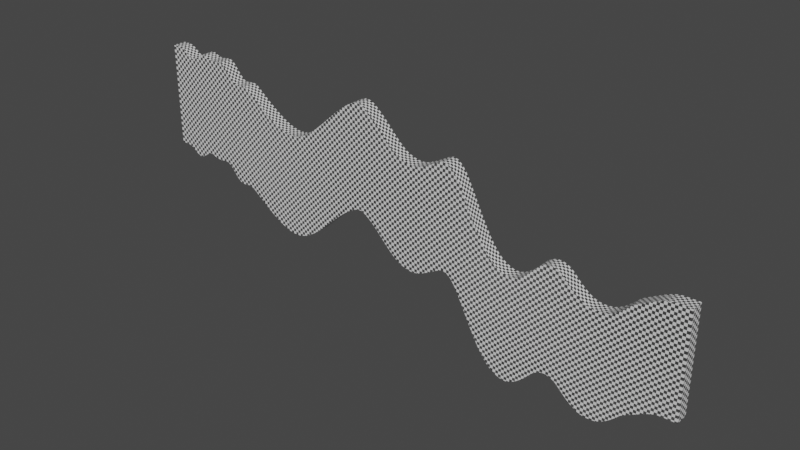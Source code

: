 # Source: stage1.blend  (saved by Blender 3.5.10; exported with 4.5.12 LTS)
import bpy
from mathutils import Matrix  # noqa: F401  (used for matrix-valued properties, if any)

bpy.ops.wm.read_factory_settings(use_empty=True)
scene = bpy.context.scene
scene.name = 'Scene'

# ---- collections
col_collection = bpy.data.collections.new('Collection'); scene.collection.children.link(col_collection)

# ---- materials (node trees are filled in below, after node groups)
mat_wall = bpy.data.materials.new('wall')
mat_wall.surface_render_method = 'BLENDED'
mat_wall.blend_method = 'BLEND'
mat_wall.use_backface_culling = True
mat_wall.use_transparent_shadow = False
mat_ceil = bpy.data.materials.new('ceil')
mat_ceil.surface_render_method = 'BLENDED'
mat_ceil.blend_method = 'BLEND'
mat_ceil.use_backface_culling = True
mat_ceil.use_transparent_shadow = False
mat_floor = bpy.data.materials.new('floor')
mat_floor.surface_render_method = 'BLENDED'
mat_floor.blend_method = 'BLEND'
mat_floor.use_backface_culling = True
mat_floor.use_transparent_shadow = False

# ---- material node trees
mat_wall.use_nodes = True; mat_wall.node_tree.nodes.clear()
_N = mat_wall.node_tree.nodes; _L = mat_wall.node_tree.links
n0 = _N.new('ShaderNodeBsdfPrincipled'); n0.name = 'Principled BSDF'; n0.location = (10, 300)
n0.distribution = 'GGX'
n0.subsurface_method = 'RANDOM_WALK_SKIN'
n0.inputs[3].default_value = 1.45
n0.inputs[27].default_value = (0.0, 0.0, 0.0, 1.0)
n0.inputs[28].default_value = 1.0
n1 = _N.new('ShaderNodeOutputMaterial'); n1.name = 'Material Output'; n1.location = (300, 300)
n2 = _N.new('ShaderNodeUVMap'); n2.name = 'UV Map'; n2.location = (-548, 147)
n2.uv_map = 'UVMap'
n3 = _N.new('ShaderNodeUVMap'); n3.name = 'UV Map.002'; n3.location = (-480, -160)
n3.uv_map = 'UVMap'
n4 = _N.new('ShaderNodeTexChecker'); n4.name = 'Checker Texture'; n4.location = (-280, 280)
n5 = _N.new('ShaderNodeUVMap'); n5.name = 'UV Map.001'; n5.location = (-480, 240)
n5.uv_map = 'UVMap'
n6 = _N.new('ShaderNodeTexChecker'); n6.name = 'Checker Texture.001'; n6.location = (-280, -120)
_L.new(n0.outputs[0], n1.inputs[0])
_L.new(n4.outputs[0], n0.inputs[0])
_L.new(n5.outputs[0], n4.inputs[0])
_L.new(n6.outputs[1], n0.inputs[4])
_L.new(n3.outputs[0], n6.inputs[0])
n1.is_active_output = True
mat_ceil.use_nodes = True; mat_ceil.node_tree.nodes.clear()
_N = mat_ceil.node_tree.nodes; _L = mat_ceil.node_tree.links
n0 = _N.new('ShaderNodeBsdfPrincipled'); n0.name = 'Principled BSDF'; n0.location = (10, 300)
n0.distribution = 'GGX'
n0.subsurface_method = 'RANDOM_WALK_SKIN'
n0.inputs[3].default_value = 1.45
n0.inputs[27].default_value = (0.0, 0.0, 0.0, 1.0)
n0.inputs[28].default_value = 1.0
n1 = _N.new('ShaderNodeOutputMaterial'); n1.name = 'Material Output'; n1.location = (300, 300)
n2 = _N.new('ShaderNodeUVMap'); n2.name = 'UV Map'; n2.location = (-469, 139)
n2.uv_map = 'UVMap'
n3 = _N.new('ShaderNodeTexChecker'); n3.name = 'Checker Texture'; n3.location = (-272, 205)
n4 = _N.new('ShaderNodeTexChecker'); n4.name = 'Checker Texture.001'; n4.location = (-180, -120)
n5 = _N.new('ShaderNodeUVMap'); n5.name = 'UV Map.001'; n5.location = (-380, -160)
n5.uv_map = 'UVMap'
_L.new(n0.outputs[0], n1.inputs[0])
_L.new(n3.outputs[0], n0.inputs[0])
_L.new(n2.outputs[0], n3.inputs[0])
_L.new(n4.outputs[1], n0.inputs[4])
_L.new(n5.outputs[0], n4.inputs[0])
n1.is_active_output = True
mat_floor.use_nodes = True; mat_floor.node_tree.nodes.clear()
_N = mat_floor.node_tree.nodes; _L = mat_floor.node_tree.links
n0 = _N.new('ShaderNodeBsdfPrincipled'); n0.name = 'Principled BSDF'; n0.location = (10, 300)
n0.distribution = 'GGX'
n0.subsurface_method = 'RANDOM_WALK_SKIN'
n0.inputs[3].default_value = 1.45
n0.inputs[27].default_value = (0.0, 0.0, 0.0, 1.0)
n0.inputs[28].default_value = 1.0
n1 = _N.new('ShaderNodeOutputMaterial'); n1.name = 'Material Output'; n1.location = (300, 300)
n2 = _N.new('ShaderNodeUVMap'); n2.name = 'UV Map'; n2.location = (-534, 202)
n2.uv_map = 'UVMap'
n3 = _N.new('ShaderNodeTexChecker'); n3.name = 'Checker Texture'; n3.location = (-344, 202)
n4 = _N.new('ShaderNodeTexChecker'); n4.name = 'Checker Texture.001'; n4.location = (-180, -120)
n5 = _N.new('ShaderNodeUVMap'); n5.name = 'UV Map.001'; n5.location = (-380, -160)
n5.uv_map = 'UVMap'
_L.new(n0.outputs[0], n1.inputs[0])
_L.new(n3.outputs[0], n0.inputs[0])
_L.new(n2.outputs[0], n3.inputs[0])
_L.new(n4.outputs[1], n0.inputs[4])
_L.new(n5.outputs[0], n4.inputs[0])
n1.is_active_output = True

# ---- world
world_world = bpy.data.worlds.new('World'); scene.world = world_world
world_world.use_nodes = True; world_world.node_tree.nodes.clear()
_N = world_world.node_tree.nodes; _L = world_world.node_tree.links
n0 = _N.new('ShaderNodeOutputWorld'); n0.name = 'World Output'; n0.location = (300, 300)
n1 = _N.new('ShaderNodeBackground'); n1.name = 'Background'; n1.location = (10, 300)
n1.inputs[0].default_value = (0.05088, 0.05088, 0.05088, 1.0)
_L.new(n1.outputs[0], n0.inputs[0])
n0.is_active_output = True
world_world.color = (0.05088, 0.05088, 0.05088)
world_world.use_sun_shadow = False
world_world.sun_shadow_jitter_overblur = 0.0

# ---- meshes
me_wallcol = bpy.data.meshes.new('wallCol')
me_wallcol.from_pydata([(0.0, 0.0, 1000.0), (20.0, 0.0, 1000.0), (0.0, 60.0, 1000.0), (20.0, 60.0, 1000.0), (40.0, 0.0, 1000.0), (40.0, 60.0, 1000.0), (60.0, 0.0, 993.7), (60.0, 60.0, 993.7), (80.0, 0.0, 979.9), (80.0, 60.0, 979.9), (100.0, 0.0, 966.2), (100.0, 60.0, 966.2), (120.0, 0.0, 960.0), (120.0, 60.0, 960.0), (140.0, 0.0, 966.2), (140.0, 60.0, 966.2), (160.0, 0.0, 979.4), (160.0, 60.0, 979.4), (180.0, 0.0, 992.1), (180.0, 60.0, 992.1), (200.0, 0.0, 993.4), (200.0, 60.0, 993.4), (220.0, 0.0, 985.1), (220.0, 60.0, 985.1), (240.0, 0.0, 979.3), (240.0, 60.0, 979.3), (260.0, 0.0, 979.9), (260.0, 60.0, 979.9), (280.0, 0.0, 983.1), (280.0, 60.0, 983.1), (300.0, 0.0, 983.3), (300.0, 60.0, 983.3), (320.0, 0.0, 971.9), (320.0, 60.0, 971.9), (340.0, 0.0, 949.5), (340.0, 60.0, 949.5), (360.0, 0.0, 925.0), (360.0, 60.0, 925.0), (380.0, 0.0, 907.8), (380.0, 60.0, 907.8), (400.0, 0.0, 903.3), (400.0, 60.0, 903.3), (420.0, 0.0, 905.9), (420.0, 60.0, 905.9), (440.0, 0.0, 908.0), (440.0, 60.0, 908.0), (460.0, 0.0, 900.5), (460.0, 60.0, 900.5), (480.0, 0.0, 884.7), (480.0, 60.0, 884.7), (500.0, 0.0, 868.8), (500.0, 60.0, 868.8), (520.0, 0.0, 853.2), (520.0, 60.0, 853.2), (540.0, 0.0, 838.3), (540.0, 60.0, 838.3), (560.0, 0.0, 824.0), (560.0, 60.0, 824.0), (580.0, 0.0, 810.3), (580.0, 60.0, 810.3), (600.0, 0.0, 797.5), (600.0, 60.0, 797.5), (620.0, 0.0, 785.9), (620.0, 60.0, 785.9), (640.0, 0.0, 775.8), (640.0, 60.0, 775.8), (660.0, 0.0, 767.4), (660.0, 60.0, 767.4), (680.0, 0.0, 761.1), (680.0, 60.0, 761.1), (700.0, 0.0, 757.1), (700.0, 60.0, 757.1), (720.0, 0.0, 755.7), (720.0, 60.0, 755.7), (740.0, 0.0, 757.4), (740.0, 60.0, 757.4), (760.0, 0.0, 762.3), (760.0, 60.0, 762.3), (780.0, 0.0, 770.2), (780.0, 60.0, 770.2), (800.0, 0.0, 780.5), (800.0, 60.0, 780.5), (820.0, 0.0, 793.1), (820.0, 60.0, 793.1), (840.0, 0.0, 807.5), (840.0, 60.0, 807.5), (860.0, 0.0, 823.4), (860.0, 60.0, 823.4), (880.0, 0.0, 840.4), (880.0, 60.0, 840.4), (900.0, 0.0, 858.2), (900.0, 60.0, 858.2), (920.0, 0.0, 876.4), (920.0, 60.0, 876.4), (940.0, 0.0, 894.6), (940.0, 60.0, 894.6), (960.0, 0.0, 912.5), (960.0, 60.0, 912.5), (980.0, 0.0, 929.7), (980.0, 60.0, 929.7), (1000.0, 0.0, 945.8), (1000.0, 60.0, 945.8), (1020.0, 0.0, 960.5), (1020.0, 60.0, 960.5), (1040.0, 0.0, 973.4), (1040.0, 60.0, 973.4), (1060.0, 0.0, 984.1), (1060.0, 60.0, 984.1), (1080.0, 0.0, 991.3), (1080.0, 60.0, 991.3), (1100.0, 0.0, 990.7), (1100.0, 60.0, 990.7), (1120.0, 0.0, 982.3), (1120.0, 60.0, 982.3), (1140.0, 0.0, 968.0), (1140.0, 60.0, 968.0), (1160.0, 0.0, 951.1), (1160.0, 60.0, 951.1), (1180.0, 0.0, 931.8), (1180.0, 60.0, 931.8), (1200.0, 0.0, 910.9), (1200.0, 60.0, 910.9), (1220.0, 0.0, 889.5), (1220.0, 60.0, 889.5), (1240.0, 0.0, 868.7), (1240.0, 60.0, 868.7), (1260.0, 0.0, 849.5), (1260.0, 60.0, 849.5), (1280.0, 0.0, 832.9), (1280.0, 60.0, 832.9), (1300.0, 0.0, 819.9), (1300.0, 60.0, 819.9), (1320.0, 0.0, 811.5), (1320.0, 60.0, 811.5), (1340.0, 0.0, 805.5), (1340.0, 60.0, 805.5), (1360.0, 0.0, 801.9), (1360.0, 60.0, 801.9), (1380.0, 0.0, 802.9), (1380.0, 60.0, 802.9), (1400.0, 0.0, 807.7), (1400.0, 60.0, 807.7), (1420.0, 0.0, 815.4), (1420.0, 60.0, 815.4), (1440.0, 0.0, 825.2), (1440.0, 60.0, 825.2), (1460.0, 0.0, 836.1), (1460.0, 60.0, 836.1), (1480.0, 0.0, 847.3), (1480.0, 60.0, 847.3), (1500.0, 0.0, 857.9), (1500.0, 60.0, 857.9), (1520.0, 0.0, 864.3), (1520.0, 60.0, 864.3), (1540.0, 0.0, 859.0), (1540.0, 60.0, 859.0), (1560.0, 0.0, 842.8), (1560.0, 60.0, 842.8), (1580.0, 0.0, 816.3), (1580.0, 60.0, 816.3), (1600.0, 0.0, 780.5), (1600.0, 60.0, 780.5), (1620.0, 0.0, 741.2), (1620.0, 60.0, 741.2), (1640.0, 0.0, 701.2), (1640.0, 60.0, 701.2), (1660.0, 0.0, 661.7), (1660.0, 60.0, 661.7), (1680.0, 0.0, 624.1), (1680.0, 60.0, 624.1), (1700.0, 0.0, 589.6), (1700.0, 60.0, 589.6), (1720.0, 0.0, 559.1), (1720.0, 60.0, 559.1), (1740.0, 0.0, 533.5), (1740.0, 60.0, 533.5), (1760.0, 0.0, 513.6), (1760.0, 60.0, 513.6), (1780.0, 0.0, 500.2), (1780.0, 60.0, 500.2), (1800.0, 0.0, 490.4), (1800.0, 60.0, 490.4), (1820.0, 0.0, 484.2), (1820.0, 60.0, 484.2), (1840.0, 0.0, 484.4), (1840.0, 60.0, 484.4), (1860.0, 0.0, 490.1), (1860.0, 60.0, 490.1), (1880.0, 0.0, 500.7), (1880.0, 60.0, 500.7), (1900.0, 0.0, 515.5), (1900.0, 60.0, 515.5), (1920.0, 0.0, 533.7), (1920.0, 60.0, 533.7), (1940.0, 0.0, 554.6), (1940.0, 60.0, 554.6), (1960.0, 0.0, 575.6), (1960.0, 60.0, 575.6), (1980.0, 0.0, 588.8), (1980.0, 60.0, 588.8), (2000.0, 0.0, 594.7), (2000.0, 60.0, 594.7), (2020.0, 0.0, 594.6), (2020.0, 60.0, 594.6), (2040.0, 0.0, 589.0), (2040.0, 60.0, 589.0), (2060.0, 0.0, 577.2), (2060.0, 60.0, 577.2), (2080.0, 0.0, 558.3), (2080.0, 60.0, 558.3), (2100.0, 0.0, 537.9), (2100.0, 60.0, 537.9), (2120.0, 0.0, 519.8), (2120.0, 60.0, 519.8), (2140.0, 0.0, 504.7), (2140.0, 60.0, 504.7), (2160.0, 0.0, 493.2), (2160.0, 60.0, 493.2), (2180.0, 0.0, 485.9), (2180.0, 60.0, 485.9), (2200.0, 0.0, 483.3), (2200.0, 60.0, 483.3), (2220.0, 0.0, 483.3), (2220.0, 60.0, 483.3), (2240.0, 0.0, 485.9), (2240.0, 60.0, 485.9), (2260.0, 0.0, 493.2), (2260.0, 60.0, 493.2), (2280.0, 0.0, 504.7), (2280.0, 60.0, 504.7), (2300.0, 0.0, 519.8), (2300.0, 60.0, 519.8), (2320.0, 0.0, 537.9), (2320.0, 60.0, 537.9), (2340.0, 0.0, 558.3), (2340.0, 60.0, 558.3), (2360.0, 0.0, 570.9), (2360.0, 60.0, 570.9), (2380.0, 0.0, 581.7), (2380.0, 60.0, 581.7), (2400.0, 0.0, 592.9), (2400.0, 60.0, 592.9), (2420.0, 0.0, 603.9), (2420.0, 60.0, 603.9), (2440.0, 0.0, 614.0), (2440.0, 60.0, 614.0), (2460.0, 0.0, 622.4), (2460.0, 60.0, 622.4), (2480.0, 0.0, 627.9), (2480.0, 60.0, 627.9), (2500.0, 0.0, 629.5), (2500.0, 60.0, 629.5), (2520.0, 0.0, 629.5), (2520.0, 60.0, 629.5), (2540.0, 0.0, 629.5), (2540.0, 60.0, 629.5), (2560.0, 0.0, 629.5), (2560.0, 60.0, 629.5), (0.0, 0.0, 535.4), (20.0, 0.0, 535.4), (0.0, 60.0, 535.4), (20.0, 60.0, 535.4), (40.0, 0.0, 535.4), (40.0, 60.0, 535.4), (60.0, 0.0, 529.0), (60.0, 60.0, 529.0), (80.0, 0.0, 515.3), (80.0, 60.0, 515.3), (100.0, 0.0, 501.6), (100.0, 60.0, 501.6), (120.0, 0.0, 495.4), (120.0, 60.0, 495.4), (140.0, 0.0, 501.6), (140.0, 60.0, 501.6), (160.0, 0.0, 514.8), (160.0, 60.0, 514.8), (180.0, 0.0, 527.4), (180.0, 60.0, 527.4), (200.0, 0.0, 528.7), (200.0, 60.0, 528.7), (220.0, 0.0, 520.5), (220.0, 60.0, 520.5), (240.0, 0.0, 514.7), (240.0, 60.0, 514.7), (260.0, 0.0, 515.2), (260.0, 60.0, 515.2), (280.0, 0.0, 518.4), (280.0, 60.0, 518.4), (300.0, 0.0, 518.6), (300.0, 60.0, 518.6), (320.0, 0.0, 507.3), (320.0, 60.0, 507.3), (340.0, 0.0, 484.8), (340.0, 60.0, 484.8), (360.0, 0.0, 460.4), (360.0, 60.0, 460.4), (380.0, 0.0, 443.2), (380.0, 60.0, 443.2), (400.0, 0.0, 438.7), (400.0, 60.0, 438.7), (420.0, 0.0, 441.3), (420.0, 60.0, 441.3), (440.0, 0.0, 443.3), (440.0, 60.0, 443.3), (460.0, 0.0, 435.8), (460.0, 60.0, 435.8), (480.0, 0.0, 420.0), (480.0, 60.0, 420.0), (500.0, 0.0, 404.1), (500.0, 60.0, 404.1), (520.0, 0.0, 388.5), (520.0, 60.0, 388.5), (540.0, 0.0, 373.6), (540.0, 60.0, 373.6), (560.0, 0.0, 359.3), (560.0, 60.0, 359.3), (580.0, 0.0, 345.7), (580.0, 60.0, 345.7), (600.0, 0.0, 332.9), (600.0, 60.0, 332.9), (620.0, 0.0, 321.3), (620.0, 60.0, 321.3), (640.0, 0.0, 311.1), (640.0, 60.0, 311.1), (660.0, 0.0, 302.8), (660.0, 60.0, 302.8), (680.0, 0.0, 296.4), (680.0, 60.0, 296.4), (700.0, 0.0, 292.4), (700.0, 60.0, 292.4), (720.0, 0.0, 291.0), (720.0, 60.0, 291.0), (740.0, 0.0, 292.7), (740.0, 60.0, 292.7), (760.0, 0.0, 297.7), (760.0, 60.0, 297.7), (780.0, 0.0, 305.5), (780.0, 60.0, 305.5), (800.0, 0.0, 315.9), (800.0, 60.0, 315.9), (820.0, 0.0, 328.4), (820.0, 60.0, 328.4), (840.0, 0.0, 342.8), (840.0, 60.0, 342.8), (860.0, 0.0, 358.7), (860.0, 60.0, 358.7), (880.0, 0.0, 375.8), (880.0, 60.0, 375.8), (900.0, 0.0, 393.5), (900.0, 60.0, 393.5), (920.0, 0.0, 411.7), (920.0, 60.0, 411.7), (940.0, 0.0, 430.0), (940.0, 60.0, 430.0), (960.0, 0.0, 447.9), (960.0, 60.0, 447.9), (980.0, 0.0, 465.0), (980.0, 60.0, 465.0), (1000.0, 0.0, 481.2), (1000.0, 60.0, 481.2), (1020.0, 0.0, 495.8), (1020.0, 60.0, 495.8), (1040.0, 0.0, 508.7), (1040.0, 60.0, 508.7), (1060.0, 0.0, 519.4), (1060.0, 60.0, 519.4), (1080.0, 0.0, 526.7), (1080.0, 60.0, 526.7), (1100.0, 0.0, 526.0), (1100.0, 60.0, 526.0), (1120.0, 0.0, 517.6), (1120.0, 60.0, 517.6), (1140.0, 0.0, 503.4), (1140.0, 60.0, 503.4), (1160.0, 0.0, 486.4), (1160.0, 60.0, 486.4), (1180.0, 0.0, 467.1), (1180.0, 60.0, 467.1), (1200.0, 0.0, 446.2), (1200.0, 60.0, 446.2), (1220.0, 0.0, 424.9), (1220.0, 60.0, 424.9), (1240.0, 0.0, 404.1), (1240.0, 60.0, 404.1), (1260.0, 0.0, 384.9), (1260.0, 60.0, 384.9), (1280.0, 0.0, 368.3), (1280.0, 60.0, 368.3), (1300.0, 0.0, 355.3), (1300.0, 60.0, 355.3), (1320.0, 0.0, 346.9), (1320.0, 60.0, 346.9), (1340.0, 0.0, 340.9), (1340.0, 60.0, 340.9), (1360.0, 0.0, 337.2), (1360.0, 60.0, 337.2), (1380.0, 0.0, 338.3), (1380.0, 60.0, 338.3), (1400.0, 0.0, 343.1), (1400.0, 60.0, 343.1), (1420.0, 0.0, 350.8), (1420.0, 60.0, 350.8), (1440.0, 0.0, 360.6), (1440.0, 60.0, 360.6), (1460.0, 0.0, 371.5), (1460.0, 60.0, 371.5), (1480.0, 0.0, 382.7), (1480.0, 60.0, 382.7), (1500.0, 0.0, 393.2), (1500.0, 60.0, 393.2), (1520.0, 0.0, 399.6), (1520.0, 60.0, 399.6), (1540.0, 0.0, 394.4), (1540.0, 60.0, 394.4), (1560.0, 0.0, 378.1), (1560.0, 60.0, 378.1), (1580.0, 0.0, 351.6), (1580.0, 60.0, 351.6), (1600.0, 0.0, 315.8), (1600.0, 60.0, 315.8), (1620.0, 0.0, 276.6), (1620.0, 60.0, 276.6), (1640.0, 0.0, 236.5), (1640.0, 60.0, 236.5), (1660.0, 0.0, 197.0), (1660.0, 60.0, 197.0), (1680.0, 0.0, 159.5), (1680.0, 60.0, 159.5), (1700.0, 0.0, 124.9), (1700.0, 60.0, 124.9), (1720.0, 0.0, 94.43), (1720.0, 60.0, 94.43), (1740.0, 0.0, 68.84), (1740.0, 60.0, 68.84), (1760.0, 0.0, 48.94), (1760.0, 60.0, 48.94), (1780.0, 0.0, 35.55), (1780.0, 60.0, 35.55), (1800.0, 0.0, 25.77), (1800.0, 60.0, 25.77), (1820.0, 0.0, 19.58), (1820.0, 60.0, 19.58), (1840.0, 0.0, 19.76), (1840.0, 60.0, 19.76), (1860.0, 0.0, 25.49), (1860.0, 60.0, 25.49), (1880.0, 0.0, 36.08), (1880.0, 60.0, 36.08), (1900.0, 0.0, 50.85), (1900.0, 60.0, 50.85), (1920.0, 0.0, 69.07), (1920.0, 60.0, 69.07), (1940.0, 0.0, 89.93), (1940.0, 60.0, 89.93), (1960.0, 0.0, 110.9), (1960.0, 60.0, 110.9), (1980.0, 0.0, 124.2), (1980.0, 60.0, 124.2), (2000.0, 0.0, 130.0), (2000.0, 60.0, 130.0), (2020.0, 0.0, 130.0), (2020.0, 60.0, 130.0), (2040.0, 0.0, 124.4), (2040.0, 60.0, 124.4), (2060.0, 0.0, 112.6), (2060.0, 60.0, 112.6), (2080.0, 0.0, 93.67), (2080.0, 60.0, 93.67), (2100.0, 0.0, 73.23), (2100.0, 60.0, 73.23), (2120.0, 0.0, 55.14), (2120.0, 60.0, 55.14), (2140.0, 0.0, 40.05), (2140.0, 60.0, 40.05), (2160.0, 0.0, 28.55), (2160.0, 60.0, 28.55), (2180.0, 0.0, 21.22), (2180.0, 60.0, 21.22), (2200.0, 0.0, 18.64), (2200.0, 60.0, 18.64), (2220.0, 0.0, 18.64), (2220.0, 60.0, 18.64), (2240.0, 0.0, 21.22), (2240.0, 60.0, 21.22), (2260.0, 0.0, 28.55), (2260.0, 60.0, 28.55), (2280.0, 0.0, 40.05), (2280.0, 60.0, 40.05), (2300.0, 0.0, 55.14), (2300.0, 60.0, 55.14), (2320.0, 0.0, 73.23), (2320.0, 60.0, 73.23), (2340.0, 0.0, 93.67), (2340.0, 60.0, 93.67), (2360.0, 0.0, 106.2), (2360.0, 60.0, 106.2), (2380.0, 0.0, 117.0), (2380.0, 60.0, 117.0), (2400.0, 0.0, 128.3), (2400.0, 60.0, 128.3), (2420.0, 0.0, 139.3), (2420.0, 60.0, 139.3), (2440.0, 0.0, 149.4), (2440.0, 60.0, 149.4), (2460.0, 0.0, 157.8), (2460.0, 60.0, 157.8), (2480.0, 0.0, 163.3), (2480.0, 60.0, 163.3), (2500.0, 0.0, 164.8), (2500.0, 60.0, 164.8), (2520.0, 0.0, 164.8), (2520.0, 60.0, 164.8), (2540.0, 0.0, 164.8), (2540.0, 60.0, 164.8), (2560.0, 0.0, 164.8), (2560.0, 60.0, 164.8)], [], [(158, 160, 418, 416), (21, 19, 277, 279), (228, 230, 488, 486), (91, 89, 347, 349), (20, 22, 280, 278), (161, 159, 417, 419), (90, 92, 350, 348), (231, 229, 487, 489), (160, 162, 420, 418), (23, 21, 279, 281), (230, 232, 490, 488), (93, 91, 349, 351), (22, 24, 282, 280), (163, 161, 419, 421), (92, 94, 352, 350), (233, 231, 489, 491), (162, 164, 422, 420), (25, 23, 281, 283), (232, 234, 492, 490), (95, 93, 351, 353), (24, 26, 284, 282), (165, 163, 421, 423), (94, 96, 354, 352), (235, 233, 491, 493), (164, 166, 424, 422), (27, 25, 283, 285), (234, 236, 494, 492), (97, 95, 353, 355), (26, 28, 286, 284), (167, 165, 423, 425), (96, 98, 356, 354), (237, 235, 493, 495), (166, 168, 426, 424), (29, 27, 285, 287), (236, 238, 496, 494), (99, 97, 355, 357), (28, 30, 288, 286), (169, 167, 425, 427), (98, 100, 358, 356), (239, 237, 495, 497), (168, 170, 428, 426), (31, 29, 287, 289), (238, 240, 498, 496), (101, 99, 357, 359), (30, 32, 290, 288), (171, 169, 427, 429), (100, 102, 360, 358), (241, 239, 497, 499), (170, 172, 430, 428), (33, 31, 289, 291), (240, 242, 500, 498), (103, 101, 359, 361), (32, 34, 292, 290), (173, 171, 429, 431), (102, 104, 362, 360), (243, 241, 499, 501), (172, 174, 432, 430), (35, 33, 291, 293), (242, 244, 502, 500), (105, 103, 361, 363), (34, 36, 294, 292), (175, 173, 431, 433), (104, 106, 364, 362), (245, 243, 501, 503), (174, 176, 434, 432), (37, 35, 293, 295), (244, 246, 504, 502), (107, 105, 363, 365), (36, 38, 296, 294), (177, 175, 433, 435), (106, 108, 366, 364), (247, 245, 503, 505), (176, 178, 436, 434), (39, 37, 295, 297), (246, 248, 506, 504), (109, 107, 365, 367), (38, 40, 298, 296), (179, 177, 435, 437), (108, 110, 368, 366), (249, 247, 505, 507), (178, 180, 438, 436), (41, 39, 297, 299), (248, 250, 508, 506), (111, 109, 367, 369), (40, 42, 300, 298), (181, 179, 437, 439), (110, 112, 370, 368), (251, 249, 507, 509), (180, 182, 440, 438), (43, 41, 299, 301), (250, 252, 510, 508), (113, 111, 369, 371), (42, 44, 302, 300), (183, 181, 439, 441), (112, 114, 372, 370), (253, 251, 509, 511), (182, 184, 442, 440), (45, 43, 301, 303), (252, 254, 512, 510), (115, 113, 371, 373), (44, 46, 304, 302), (185, 183, 441, 443), (114, 116, 374, 372), (255, 253, 511, 513), (184, 186, 444, 442), (47, 45, 303, 305), (254, 256, 514, 512), (117, 115, 373, 375), (46, 48, 306, 304), (256, 257, 515, 514), (187, 185, 443, 445), (116, 118, 376, 374), (257, 255, 513, 515), (186, 188, 446, 444), (49, 47, 305, 307), (119, 117, 375, 377), (48, 50, 308, 306), (189, 187, 445, 447), (118, 120, 378, 376), (188, 190, 448, 446), (51, 49, 307, 309), (121, 119, 377, 379), (50, 52, 310, 308), (191, 189, 447, 449), (120, 122, 380, 378), (190, 192, 450, 448), (53, 51, 309, 311), (123, 121, 379, 381), (52, 54, 312, 310), (193, 191, 449, 451), (122, 124, 382, 380), (192, 194, 452, 450), (55, 53, 311, 313), (125, 123, 381, 383), (54, 56, 314, 312), (195, 193, 451, 453), (124, 126, 384, 382), (194, 196, 454, 452), (57, 55, 313, 315), (127, 125, 383, 385), (56, 58, 316, 314), (197, 195, 453, 455), (126, 128, 386, 384), (196, 198, 456, 454), (59, 57, 315, 317), (129, 127, 385, 387), (58, 60, 318, 316), (199, 197, 455, 457), (128, 130, 388, 386), (198, 200, 458, 456), (61, 59, 317, 319), (131, 129, 387, 389), (60, 62, 320, 318), (201, 199, 457, 459), (130, 132, 390, 388), (200, 202, 460, 458), (63, 61, 319, 321), (133, 131, 389, 391), (62, 64, 322, 320), (203, 201, 459, 461), (132, 134, 392, 390), (202, 204, 462, 460), (65, 63, 321, 323), (135, 133, 391, 393), (64, 66, 324, 322), (205, 203, 461, 463), (134, 136, 394, 392), (204, 206, 464, 462), (67, 65, 323, 325), (137, 135, 393, 395), (66, 68, 326, 324), (207, 205, 463, 465), (136, 138, 396, 394), (206, 208, 466, 464), (69, 67, 325, 327), (139, 137, 395, 397), (68, 70, 328, 326), (209, 207, 465, 467), (138, 140, 398, 396), (2, 0, 258, 260), (208, 210, 468, 466), (71, 69, 327, 329), (0, 1, 259, 258), (141, 139, 397, 399), (70, 72, 330, 328), (211, 209, 467, 469), (140, 142, 400, 398), (3, 2, 260, 261), (210, 212, 470, 468), (73, 71, 329, 331), (1, 4, 262, 259), (143, 141, 399, 401), (72, 74, 332, 330), (213, 211, 469, 471), (142, 144, 402, 400), (5, 3, 261, 263), (212, 214, 472, 470), (75, 73, 331, 333), (4, 6, 264, 262), (145, 143, 401, 403), (74, 76, 334, 332), (215, 213, 471, 473), (144, 146, 404, 402), (7, 5, 263, 265), (214, 216, 474, 472), (77, 75, 333, 335), (6, 8, 266, 264), (147, 145, 403, 405), (76, 78, 336, 334), (217, 215, 473, 475), (146, 148, 406, 404), (9, 7, 265, 267), (216, 218, 476, 474), (79, 77, 335, 337), (8, 10, 268, 266), (149, 147, 405, 407), (78, 80, 338, 336), (219, 217, 475, 477), (148, 150, 408, 406), (11, 9, 267, 269), (218, 220, 478, 476), (81, 79, 337, 339), (10, 12, 270, 268), (151, 149, 407, 409), (80, 82, 340, 338), (221, 219, 477, 479), (150, 152, 410, 408), (13, 11, 269, 271), (220, 222, 480, 478), (83, 81, 339, 341), (12, 14, 272, 270), (153, 151, 409, 411), (82, 84, 342, 340), (223, 221, 479, 481), (152, 154, 412, 410), (15, 13, 271, 273), (222, 224, 482, 480), (85, 83, 341, 343), (14, 16, 274, 272), (155, 153, 411, 413), (84, 86, 344, 342), (225, 223, 481, 483), (154, 156, 414, 412), (17, 15, 273, 275), (224, 226, 484, 482), (87, 85, 343, 345), (16, 18, 276, 274), (157, 155, 413, 415), (86, 88, 346, 344), (227, 225, 483, 485), (156, 158, 416, 414), (19, 17, 275, 277), (226, 228, 486, 484), (89, 87, 345, 347), (18, 20, 278, 276), (159, 157, 415, 417), (88, 90, 348, 346), (229, 227, 485, 487)])
_uv = me_wallcol.uv_layers.new(name='UVMap')
_uv.uv.foreach_set('vector', [5.022, 5.127, 5.324, 4.587, 5.324, -2.417, 5.022, -1.877, -15.78, 7.797, -16.08, 7.777, -16.08, 0.7731, -15.78, 0.7928, 15.57, 0.4302, 15.88, 0.6577, 15.88, -6.346, 15.57, -6.574, -5.228, 5.759, -5.53, 5.491, -5.53, -1.513, -5.228, -1.245, -15.78, 7.797, -15.48, 7.672, -15.48, 0.6679, -15.78, 0.7928, 5.324, 4.587, 5.022, 5.127, 5.022, -1.877, 5.324, -2.417, -5.228, 5.759, -4.927, 6.033, -4.927, -0.9709, -5.228, -1.245, 15.88, 0.6577, 15.57, 0.4302, 15.57, -6.574, 15.88, -6.346, 5.324, 4.587, 5.625, 3.996, 5.625, -3.008, 5.324, -2.417, -15.48, 7.672, -15.78, 7.797, -15.78, 0.7928, -15.48, 0.6679, 15.88, 0.6577, 16.18, 0.9304, 16.18, -6.074, 15.88, -6.346, -4.927, 6.033, -5.228, 5.759, -5.228, -1.245, -4.927, -0.9709, -15.48, 7.672, -15.18, 7.585, -15.18, 0.5809, -15.48, 0.6679, 5.625, 3.996, 5.324, 4.587, 5.324, -2.417, 5.625, -3.008, -4.927, 6.033, -4.625, 6.308, -4.625, -0.6961, -4.927, -0.9709, 16.18, 0.9304, 15.88, 0.6577, 15.88, -6.346, 16.18, -6.074, 5.625, 3.996, 5.927, 3.392, 5.927, -3.612, 5.625, -3.008, -15.18, 7.585, -15.48, 7.672, -15.48, 0.6679, -15.18, 0.5809, 16.18, 0.9304, 16.48, 1.239, 16.48, -5.765, 16.18, -6.074, -4.625, 6.308, -4.927, 6.033, -4.927, -0.9709, -4.625, -0.6961, -15.18, 7.585, -14.88, 7.593, -14.88, 0.5893, -15.18, 0.5809, 5.927, 3.392, 5.625, 3.996, 5.625, -3.008, 5.927, -3.612, -4.625, 6.308, -4.324, 6.578, -4.324, -0.4264, -4.625, -0.6961, 16.48, 1.239, 16.18, 0.9304, 16.18, -6.074, 16.48, -5.765, 5.927, 3.392, 6.228, 2.797, 6.228, -4.207, 5.927, -3.612, -14.88, 7.593, -15.18, 7.585, -15.18, 0.5809, -14.88, 0.5893, 16.48, 1.239, 16.78, 1.428, 16.78, -5.576, 16.48, -5.765, -4.324, 6.578, -4.625, 6.308, -4.625, -0.6961, -4.324, -0.4264, -14.88, 7.593, -14.57, 7.641, -14.57, 0.6373, -14.88, 0.5893, 6.228, 2.797, 5.927, 3.392, 5.927, -3.612, 6.228, -4.207, -4.324, 6.578, -4.022, 6.837, -4.022, -0.1674, -4.324, -0.4264, 16.78, 1.428, 16.48, 1.239, 16.48, -5.765, 16.78, -5.576, 6.228, 2.797, 6.53, 2.23, 6.53, -4.774, 6.228, -4.207, -14.57, 7.641, -14.88, 7.593, -14.88, 0.5893, -14.57, 0.6373, 16.78, 1.428, 17.08, 1.591, 17.08, -5.413, 16.78, -5.576, -4.022, 6.837, -4.324, 6.578, -4.324, -0.4264, -4.022, -0.1674, -14.57, 7.641, -14.27, 7.644, -14.27, 0.6402, -14.57, 0.6373, 6.53, 2.23, 6.228, 2.797, 6.228, -4.207, 6.53, -4.774, -4.022, 6.837, -3.721, 7.08, -3.721, 0.07551, -4.022, -0.1674, 17.08, 1.591, 16.78, 1.428, 16.78, -5.576, 17.08, -5.413, 6.53, 2.23, 6.831, 1.71, 6.831, -5.294, 6.53, -4.774, -14.27, 7.644, -14.57, 7.641, -14.57, 0.6373, -14.27, 0.6402, 17.08, 1.591, 17.38, 1.76, 17.38, -5.244, 17.08, -5.413, -3.721, 7.08, -4.022, 6.837, -4.022, -0.1674, -3.721, 0.07551, -14.27, 7.644, -13.97, 7.474, -13.97, 0.4695, -14.27, 0.6402, 6.831, 1.71, 6.53, 2.23, 6.53, -4.774, 6.831, -5.294, -3.721, 7.08, -3.419, 7.301, -3.419, 0.2967, -3.721, 0.07551, 17.38, 1.76, 17.08, 1.591, 17.08, -5.413, 17.38, -5.244, 6.831, 1.71, 7.133, 1.25, 7.133, -5.754, 6.831, -5.294, -13.97, 7.474, -14.27, 7.644, -14.27, 0.6402, -13.97, 0.4695, 17.38, 1.76, 17.68, 1.926, 17.68, -5.078, 17.38, -5.244, -3.419, 7.301, -3.721, 7.08, -3.721, 0.07551, -3.419, 0.2967, -13.97, 7.474, -13.67, 7.135, -13.67, 0.1305, -13.97, 0.4695, 7.133, 1.25, 6.831, 1.71, 6.831, -5.294, 7.133, -5.754, -3.419, 7.301, -3.118, 7.495, -3.118, 0.4908, -3.419, 0.2967, 17.68, 1.926, 17.38, 1.76, 17.38, -5.244, 17.68, -5.078, 7.133, 1.25, 7.434, 0.8642, 7.434, -6.14, 7.133, -5.754, -13.67, 7.135, -13.97, 7.474, -13.97, 0.4695, -13.67, 0.1305, 17.68, 1.926, 17.99, 2.078, 17.99, -4.926, 17.68, -5.078, -3.118, 7.495, -3.419, 7.301, -3.419, 0.2967, -3.118, 0.4908, -13.67, 7.135, -13.37, 6.766, -13.37, -0.238, -13.67, 0.1305, 7.434, 0.8642, 7.133, 1.25, 7.133, -5.754, 7.434, -6.14, -3.118, 7.495, -2.816, 7.656, -2.816, 0.6525, -3.118, 0.4908, 17.99, 2.078, 17.68, 1.926, 17.68, -5.078, 17.99, -4.926, 7.434, 0.8642, 7.735, 0.5643, 7.735, -6.44, 7.434, -6.14, -13.37, 6.766, -13.67, 7.135, -13.67, 0.1305, -13.37, -0.238, 17.99, 2.078, 18.29, 2.205, 18.29, -4.799, 17.99, -4.926, -2.816, 7.656, -3.118, 7.495, -3.118, 0.4908, -2.816, 0.6525, -13.37, 6.766, -13.07, 6.507, -13.07, -0.4966, -13.37, -0.238, 7.735, 0.5643, 7.434, 0.8642, 7.434, -6.14, 7.735, -6.44, -2.816, 7.656, -2.515, 7.766, -2.515, 0.7617, -2.816, 0.6525, 18.29, 2.205, 17.99, 2.078, 17.99, -4.926, 18.29, -4.799, 7.735, 0.5643, 8.037, 0.3624, 8.037, -6.642, 7.735, -6.44, -13.07, 6.507, -13.37, 6.766, -13.37, -0.238, -13.07, -0.4966, 18.29, 2.205, 18.59, 2.288, 18.59, -4.716, 18.29, -4.799, -2.515, 7.766, -2.816, 7.656, -2.816, 0.6525, -2.515, 0.7617, -13.07, 6.507, -12.77, 6.439, -12.77, -0.5651, -13.07, -0.4966, 8.037, 0.3624, 7.735, 0.5643, 7.735, -6.44, 8.037, -6.642, -2.515, 7.766, -2.213, 7.756, -2.213, 0.7518, -2.515, 0.7617, 18.59, 2.288, 18.29, 2.205, 18.29, -4.799, 18.59, -4.716, 8.037, 0.3624, 8.338, 0.2149, 8.338, -6.789, 8.037, -6.642, -12.77, 6.439, -13.07, 6.507, -13.07, -0.4966, -12.77, -0.5651, 18.59, 2.288, 18.89, 2.311, 18.89, -4.693, 18.59, -4.716, -2.213, 7.756, -2.515, 7.766, -2.515, 0.7617, -2.213, 0.7518, -12.77, 6.439, -12.46, 6.479, -12.46, -0.5253, -12.77, -0.5651, 8.338, 0.2149, 8.037, 0.3624, 8.037, -6.642, 8.338, -6.789, -2.213, 7.756, -1.912, 7.629, -1.912, 0.6251, -2.213, 0.7518, 18.89, 2.311, 18.59, 2.288, 18.59, -4.716, 18.89, -4.693, 8.338, 0.2149, 8.64, 0.1216, 8.64, -6.882, 8.338, -6.789, -12.46, 6.479, -12.77, 6.439, -12.77, -0.5651, -12.46, -0.5253, 18.89, 2.311, 19.19, 2.311, 19.19, -4.693, 18.89, -4.693, -1.912, 7.629, -2.213, 7.756, -2.213, 0.7518, -1.912, 0.6251, -12.46, 6.479, -12.16, 6.509, -12.16, -0.4948, -12.46, -0.5253, 8.64, 0.1216, 8.338, 0.2149, 8.338, -6.789, 8.64, -6.882, -1.912, 7.629, -1.61, 7.415, -1.61, 0.4107, -1.912, 0.6251, 19.19, 2.311, 18.89, 2.311, 18.89, -4.693, 19.19, -4.693, 8.64, 0.1216, 8.941, 0.1244, 8.941, -6.88, 8.64, -6.882, -12.16, 6.509, -12.46, 6.479, -12.46, -0.5253, -12.16, -0.4948, 19.19, 2.311, 19.49, 2.311, 19.49, -4.693, 19.19, -4.693, -1.61, 7.415, -1.912, 7.629, -1.912, 0.6251, -1.61, 0.4107, -12.16, 6.509, -11.86, 6.396, -11.86, -0.6077, -12.16, -0.4948, 8.941, 0.1244, 8.64, 0.1216, 8.64, -6.882, 8.941, -6.88, -1.61, 7.415, -1.309, 7.159, -1.309, 0.1551, -1.61, 0.4107, 19.49, 2.311, 19.19, 2.311, 19.19, -4.693, 19.49, -4.693, 8.941, 0.1244, 9.243, 0.2108, 9.243, -6.793, 8.941, -6.88, -11.86, 6.396, -12.16, 6.509, -12.16, -0.4948, -11.86, -0.6077, 19.49, 2.311, 19.79, 2.311, 19.79, -4.693, 19.49, -4.693, -1.309, 7.159, -1.61, 7.415, -1.61, 0.4107, -1.309, 0.1551, -11.86, 6.396, -11.56, 6.158, -11.56, -0.8463, -11.86, -0.6077, 0.04778, 2.311, 0.9522, 2.311, 0.9522, -4.693, 0.04778, -4.693, 9.243, 0.2108, 8.941, 0.1244, 8.941, -6.88, 9.243, -6.793, -1.309, 7.159, -1.007, 6.868, -1.007, -0.1362, -1.309, 0.1551, 19.79, 2.311, 19.49, 2.311, 19.49, -4.693, 19.79, -4.693, 9.243, 0.2108, 9.544, 0.3704, 9.544, -6.634, 9.243, -6.793, -11.56, 6.158, -11.86, 6.396, -11.86, -0.6077, -11.56, -0.8463, -1.007, 6.868, -1.309, 7.159, -1.309, 0.1551, -1.007, -0.1362, -11.56, 6.158, -11.26, 5.918, -11.26, -1.086, -11.56, -0.8463, 9.544, 0.3704, 9.243, 0.2108, 9.243, -6.793, 9.544, -6.634, -1.007, 6.868, -0.7059, 6.553, -0.7059, -0.4508, -1.007, -0.1362, 9.544, 0.3704, 9.846, 0.593, 9.846, -6.411, 9.544, -6.634, -11.26, 5.918, -11.56, 6.158, -11.56, -0.8463, -11.26, -1.086, -0.7059, 6.553, -1.007, 6.868, -1.007, -0.1362, -0.7059, -0.4508, -11.26, 5.918, -10.96, 5.684, -10.96, -1.321, -11.26, -1.086, 9.846, 0.593, 9.544, 0.3704, 9.544, -6.634, 9.846, -6.411, -0.7059, 6.553, -0.4044, 6.231, -0.4044, -0.7729, -0.7059, -0.4508, 9.846, 0.593, 10.15, 0.8678, 10.15, -6.136, 9.846, -6.411, -10.96, 5.684, -11.26, 5.918, -11.26, -1.086, -10.96, -1.321, -0.4044, 6.231, -0.7059, 6.553, -0.7059, -0.4508, -0.4044, -0.7729, -10.96, 5.684, -10.65, 5.458, -10.65, -1.546, -10.96, -1.321, 10.15, 0.8678, 9.846, 0.593, 9.846, -6.411, 10.15, -6.136, -0.4044, 6.231, -0.103, 5.917, -0.103, -1.087, -0.4044, -0.7729, 10.15, 0.8678, 10.45, 1.182, 10.45, -5.822, 10.15, -6.136, -10.65, 5.458, -10.96, 5.684, -10.96, -1.321, -10.65, -1.546, -0.103, 5.917, -0.4044, 6.231, -0.4044, -0.7729, -0.103, -1.087, -10.65, 5.458, -10.35, 5.243, -10.35, -1.761, -10.65, -1.546, 10.45, 1.182, 10.15, 0.8678, 10.15, -6.136, 10.45, -5.822, -0.103, 5.917, 0.1985, 5.628, 0.1985, -1.376, -0.103, -1.087, 10.45, 1.182, 10.75, 1.499, 10.75, -5.505, 10.45, -5.822, -10.35, 5.243, -10.65, 5.458, -10.65, -1.546, -10.35, -1.761, 0.1985, 5.628, -0.103, 5.917, -0.103, -1.087, 0.1985, -1.376, -10.35, 5.243, -10.05, 5.037, -10.05, -1.967, -10.35, -1.761, 10.75, 1.499, 10.45, 1.182, 10.45, -5.822, 10.75, -5.505, 0.1985, 5.628, 0.5, 5.378, 0.5, -1.626, 0.1985, -1.376, 10.75, 1.499, 11.05, 1.698, 11.05, -5.306, 10.75, -5.505, -10.05, 5.037, -10.35, 5.243, -10.35, -1.761, -10.05, -1.967, 0.5, 5.378, 0.1985, 5.628, 0.1985, -1.376, 0.5, -1.626, -10.05, 5.037, -9.75, 4.844, -9.75, -2.16, -10.05, -1.967, 11.05, 1.698, 10.75, 1.499, 10.75, -5.505, 11.05, -5.306, 0.5, 5.378, 0.8015, 5.182, 0.8015, -1.822, 0.5, -1.626, 11.05, 1.698, 11.35, 1.787, 11.35, -5.217, 11.05, -5.306, -9.75, 4.844, -10.05, 5.037, -10.05, -1.967, -9.75, -2.16, 0.8015, 5.182, 0.5, 5.378, 0.5, -1.626, 0.8015, -1.822, -9.75, 4.844, -9.449, 4.669, -9.449, -2.335, -9.75, -2.16, 11.35, 1.787, 11.05, 1.698, 11.05, -5.306, 11.35, -5.217, 0.8015, 5.182, 1.103, 5.056, 1.103, -1.948, 0.8015, -1.822, 11.35, 1.787, 11.65, 1.786, 11.65, -5.218, 11.35, -5.217, -9.449, 4.669, -9.75, 4.844, -9.75, -2.16, -9.449, -2.335, 1.103, 5.056, 0.8015, 5.182, 0.8015, -1.822, 1.103, -1.948, -9.449, 4.669, -9.147, 4.517, -9.147, -2.487, -9.449, -2.335, 11.65, 1.786, 11.35, 1.787, 11.35, -5.217, 11.65, -5.218, 1.103, 5.056, 1.404, 4.965, 1.404, -2.039, 1.103, -1.948, 11.65, 1.786, 11.96, 1.701, 11.96, -5.303, 11.65, -5.218, -9.147, 4.517, -9.449, 4.669, -9.449, -2.335, -9.147, -2.487, 1.404, 4.965, 1.103, 5.056, 1.103, -1.948, 1.404, -2.039, -9.147, 4.517, -8.846, 4.39, -8.846, -2.614, -9.147, -2.487, 11.96, 1.701, 11.65, 1.786, 11.65, -5.218, 11.96, -5.303, 1.404, 4.965, 1.706, 4.91, 1.706, -2.094, 1.404, -2.039, 11.96, 1.701, 12.26, 1.523, 12.26, -5.481, 11.96, -5.303, -8.846, 4.39, -9.147, 4.517, -9.147, -2.487, -8.846, -2.614, 1.706, 4.91, 1.404, 4.965, 1.404, -2.039, 1.706, -2.094, -8.846, 4.39, -8.544, 4.295, -8.544, -2.709, -8.846, -2.614, 12.26, 1.523, 11.96, 1.701, 11.96, -5.303, 12.26, -5.481, 1.706, 4.91, 2.007, 4.925, 2.007, -2.079, 1.706, -2.094, 12.26, 1.523, 12.56, 1.239, 12.56, -5.765, 12.26, -5.481, -8.544, 4.295, -8.846, 4.39, -8.846, -2.614, -8.544, -2.709, 2.007, 4.925, 1.706, 4.91, 1.706, -2.094, 2.007, -2.079, -8.544, 4.295, -8.243, 4.234, -8.243, -2.77, -8.544, -2.709, 12.56, 1.239, 12.26, 1.523, 12.26, -5.481, 12.56, -5.765, 2.007, 4.925, 2.309, 4.998, 2.309, -2.006, 2.007, -2.079, 0.9522, 7.896, 0.04778, 7.896, 0.04778, 0.8925, 0.9522, 0.8925, 12.56, 1.239, 12.86, 0.9304, 12.86, -6.074, 12.56, -5.765, -8.243, 4.234, -8.544, 4.295, -8.544, -2.709, -8.243, -2.77, -18.79, 7.896, -18.49, 7.896, -18.49, 0.8925, -18.79, 0.8925, 2.309, 4.998, 2.007, 4.925, 2.007, -2.079, 2.309, -2.006, -8.243, 4.234, -7.941, 4.213, -7.941, -2.791, -8.243, -2.77, 12.86, 0.9304, 12.56, 1.239, 12.56, -5.765, 12.86, -6.074, 2.309, 4.998, 2.61, 5.114, 2.61, -1.89, 2.309, -2.006, -18.49, 7.896, -18.79, 7.896, -18.79, 0.8925, -18.49, 0.8925, 12.86, 0.9304, 13.16, 0.6577, 13.16, -6.346, 12.86, -6.074, -7.941, 4.213, -8.243, 4.234, -8.243, -2.77, -7.941, -2.791, -18.49, 7.896, -18.19, 7.896, -18.19, 0.8925, -18.49, 0.8925, 2.61, 5.114, 2.309, 4.998, 2.309, -2.006, 2.61, -1.89, -7.941, 4.213, -7.64, 4.239, -7.64, -2.765, -7.941, -2.791, 13.16, 0.6577, 12.86, 0.9304, 12.86, -6.074, 13.16, -6.346, 2.61, 5.114, 2.912, 5.261, 2.912, -1.743, 2.61, -1.89, -18.19, 7.896, -18.49, 7.896, -18.49, 0.8925, -18.19, 0.8925, 13.16, 0.6577, 13.46, 0.4302, 13.46, -6.574, 13.16, -6.346, -7.64, 4.239, -7.941, 4.213, -7.941, -2.791, -7.64, -2.765, -18.19, 7.896, -17.89, 7.801, -17.89, 0.7971, -18.19, 0.8925, 2.912, 5.261, 2.61, 5.114, 2.61, -1.89, 2.912, -1.743, -7.64, 4.239, -7.338, 4.314, -7.338, -2.69, -7.64, -2.765, 13.46, 0.4302, 13.16, 0.6577, 13.16, -6.346, 13.46, -6.574, 2.912, 5.261, 3.213, 5.426, 3.213, -1.578, 2.912, -1.743, -17.89, 7.801, -18.19, 7.896, -18.19, 0.8925, -17.89, 0.7971, 13.46, 0.4302, 13.77, 0.2569, 13.77, -6.747, 13.46, -6.574, -7.338, 4.314, -7.64, 4.239, -7.64, -2.765, -7.338, -2.69, -17.89, 7.801, -17.59, 7.594, -17.59, 0.59, -17.89, 0.7971, 3.213, 5.426, 2.912, 5.261, 2.912, -1.743, 3.213, -1.578, -7.338, 4.314, -7.037, 4.432, -7.037, -2.572, -7.338, -2.69, 13.77, 0.2569, 13.46, 0.4302, 13.46, -6.574, 13.77, -6.747, 3.213, 5.426, 3.515, 5.595, 3.515, -1.409, 3.213, -1.578, -17.59, 7.594, -17.89, 7.801, -17.89, 0.7971, -17.59, 0.59, 13.77, 0.2569, 14.07, 0.1464, 14.07, -6.858, 13.77, -6.747, -7.037, 4.432, -7.338, 4.314, -7.338, -2.69, -7.037, -2.572, -17.59, 7.594, -17.29, 7.387, -17.29, 0.3833, -17.59, 0.59, 3.515, 5.595, 3.213, 5.426, 3.213, -1.578, 3.515, -1.409, -7.037, 4.432, -6.735, 4.588, -6.735, -2.416, -7.037, -2.572, 14.07, 0.1464, 13.77, 0.2569, 13.77, -6.747, 14.07, -6.858, 3.515, 5.595, 3.816, 5.754, 3.816, -1.25, 3.515, -1.409, -17.29, 7.387, -17.59, 7.594, -17.59, 0.59, -17.29, 0.3833, 14.07, 0.1464, 14.37, 0.1075, 14.37, -6.896, 14.07, -6.858, -6.735, 4.588, -7.037, 4.432, -7.037, -2.572, -6.735, -2.416, -17.29, 7.387, -16.99, 7.294, -16.99, 0.2895, -17.29, 0.3833, 3.816, 5.754, 3.515, 5.595, 3.515, -1.409, 3.816, -1.25, -6.735, 4.588, -6.434, 4.777, -6.434, -2.227, -6.735, -2.416, 14.37, 0.1075, 14.07, 0.1464, 14.07, -6.858, 14.37, -6.896, 3.816, 5.754, 4.118, 5.85, 4.118, -1.154, 3.816, -1.25, -16.99, 7.294, -17.29, 7.387, -17.29, 0.3833, -16.99, 0.2895, 14.37, 0.1075, 14.67, 0.1075, 14.67, -6.896, 14.37, -6.896, -6.434, 4.777, -6.735, 4.588, -6.735, -2.416, -6.434, -2.227, -16.99, 7.294, -16.68, 7.387, -16.68, 0.3832, -16.99, 0.2895, 4.118, 5.85, 3.816, 5.754, 3.816, -1.25, 4.118, -1.154, -6.434, 4.777, -6.133, 4.995, -6.133, -2.01, -6.434, -2.227, 14.67, 0.1075, 14.37, 0.1075, 14.37, -6.896, 14.67, -6.896, 4.118, 5.85, 4.419, 5.771, 4.419, -1.233, 4.118, -1.154, -16.68, 7.387, -16.99, 7.294, -16.99, 0.2895, -16.68, 0.3832, 14.67, 0.1075, 14.97, 0.1464, 14.97, -6.858, 14.67, -6.896, -6.133, 4.995, -6.434, 4.777, -6.434, -2.227, -6.133, -2.01, -16.68, 7.387, -16.38, 7.587, -16.38, 0.5825, -16.68, 0.3832, 4.419, 5.771, 4.118, 5.85, 4.118, -1.154, 4.419, -1.233, -6.133, 4.995, -5.831, 5.234, -5.831, -1.77, -6.133, -2.01, 14.97, 0.1464, 14.67, 0.1075, 14.67, -6.896, 14.97, -6.858, 4.419, 5.771, 4.721, 5.527, 4.721, -1.477, 4.419, -1.233, -16.38, 7.587, -16.68, 7.387, -16.68, 0.3832, -16.38, 0.5825, 14.97, 0.1464, 15.27, 0.2569, 15.27, -6.747, 14.97, -6.858, -5.831, 5.234, -6.133, 4.995, -6.133, -2.01, -5.831, -1.77, -16.38, 7.587, -16.08, 7.777, -16.08, 0.7731, -16.38, 0.5825, 4.721, 5.527, 4.419, 5.771, 4.419, -1.233, 4.721, -1.477, -5.831, 5.234, -5.53, 5.491, -5.53, -1.513, -5.831, -1.77, 15.27, 0.2569, 14.97, 0.1464, 14.97, -6.858, 15.27, -6.747, 4.721, 5.527, 5.022, 5.127, 5.022, -1.877, 4.721, -1.477, -16.08, 7.777, -16.38, 7.587, -16.38, 0.5825, -16.08, 0.7731, 15.27, 0.2569, 15.57, 0.4302, 15.57, -6.574, 15.27, -6.747, -5.53, 5.491, -5.831, 5.234, -5.831, -1.77, -5.53, -1.513, -16.08, 7.777, -15.78, 7.797, -15.78, 0.7928, -16.08, 0.7731, 5.022, 5.127, 4.721, 5.527, 4.721, -1.477, 5.022, -1.877, -5.53, 5.491, -5.228, 5.759, -5.228, -1.245, -5.53, -1.513, 15.57, 0.4302, 15.27, 0.2569, 15.27, -6.747, 15.57, -6.574])
me_wallcol.materials.append(mat_wall)
me_wallcol.update()
me_ceilcol = bpy.data.meshes.new('ceilCol')
me_ceilcol.from_pydata([(0.0, 0.0, 535.4), (20.0, 0.0, 535.4), (0.0, 60.0, 535.4), (20.0, 60.0, 535.4), (40.0, 0.0, 535.4), (40.0, 60.0, 535.4), (60.0, 0.0, 529.0), (60.0, 60.0, 529.0), (80.0, 0.0, 515.3), (80.0, 60.0, 515.3), (100.0, 0.0, 501.6), (100.0, 60.0, 501.6), (120.0, 0.0, 495.4), (120.0, 60.0, 495.4), (140.0, 0.0, 501.6), (140.0, 60.0, 501.6), (160.0, 0.0, 514.8), (160.0, 60.0, 514.8), (180.0, 0.0, 527.4), (180.0, 60.0, 527.4), (200.0, 0.0, 528.7), (200.0, 60.0, 528.7), (220.0, 0.0, 520.5), (220.0, 60.0, 520.5), (240.0, 0.0, 514.7), (240.0, 60.0, 514.7), (260.0, 0.0, 515.2), (260.0, 60.0, 515.2), (280.0, 0.0, 518.4), (280.0, 60.0, 518.4), (300.0, 0.0, 518.6), (300.0, 60.0, 518.6), (320.0, 0.0, 507.3), (320.0, 60.0, 507.3), (340.0, 0.0, 484.8), (340.0, 60.0, 484.8), (360.0, 0.0, 460.4), (360.0, 60.0, 460.4), (380.0, 0.0, 443.2), (380.0, 60.0, 443.2), (400.0, 0.0, 438.7), (400.0, 60.0, 438.7), (420.0, 0.0, 441.3), (420.0, 60.0, 441.3), (440.0, 0.0, 443.3), (440.0, 60.0, 443.3), (460.0, 0.0, 435.8), (460.0, 60.0, 435.8), (480.0, 0.0, 420.0), (480.0, 60.0, 420.0), (500.0, 0.0, 404.1), (500.0, 60.0, 404.1), (520.0, 0.0, 388.5), (520.0, 60.0, 388.5), (540.0, 0.0, 373.6), (540.0, 60.0, 373.6), (560.0, 0.0, 359.3), (560.0, 60.0, 359.3), (580.0, 0.0, 345.7), (580.0, 60.0, 345.7), (600.0, 0.0, 332.9), (600.0, 60.0, 332.9), (620.0, 0.0, 321.3), (620.0, 60.0, 321.3), (640.0, 0.0, 311.1), (640.0, 60.0, 311.1), (660.0, 0.0, 302.8), (660.0, 60.0, 302.8), (680.0, 0.0, 296.4), (680.0, 60.0, 296.4), (700.0, 0.0, 292.4), (700.0, 60.0, 292.4), (720.0, 0.0, 291.0), (720.0, 60.0, 291.0), (740.0, 0.0, 292.7), (740.0, 60.0, 292.7), (760.0, 0.0, 297.7), (760.0, 60.0, 297.7), (780.0, 0.0, 305.5), (780.0, 60.0, 305.5), (800.0, 0.0, 315.9), (800.0, 60.0, 315.9), (820.0, 0.0, 328.4), (820.0, 60.0, 328.4), (840.0, 0.0, 342.8), (840.0, 60.0, 342.8), (860.0, 0.0, 358.7), (860.0, 60.0, 358.7), (880.0, 0.0, 375.8), (880.0, 60.0, 375.8), (900.0, 0.0, 393.5), (900.0, 60.0, 393.5), (920.0, 0.0, 411.7), (920.0, 60.0, 411.7), (940.0, 0.0, 430.0), (940.0, 60.0, 430.0), (960.0, 0.0, 447.9), (960.0, 60.0, 447.9), (980.0, 0.0, 465.0), (980.0, 60.0, 465.0), (1000.0, 0.0, 481.2), (1000.0, 60.0, 481.2), (1020.0, 0.0, 495.8), (1020.0, 60.0, 495.8), (1040.0, 0.0, 508.7), (1040.0, 60.0, 508.7), (1060.0, 0.0, 519.4), (1060.0, 60.0, 519.4), (1080.0, 0.0, 526.7), (1080.0, 60.0, 526.7), (1100.0, 0.0, 526.0), (1100.0, 60.0, 526.0), (1120.0, 0.0, 517.6), (1120.0, 60.0, 517.6), (1140.0, 0.0, 503.4), (1140.0, 60.0, 503.4), (1160.0, 0.0, 486.4), (1160.0, 60.0, 486.4), (1180.0, 0.0, 467.1), (1180.0, 60.0, 467.1), (1200.0, 0.0, 446.2), (1200.0, 60.0, 446.2), (1220.0, 0.0, 424.9), (1220.0, 60.0, 424.9), (1240.0, 0.0, 404.1), (1240.0, 60.0, 404.1), (1260.0, 0.0, 384.9), (1260.0, 60.0, 384.9), (1280.0, 0.0, 368.3), (1280.0, 60.0, 368.3), (1300.0, 0.0, 355.3), (1300.0, 60.0, 355.3), (1320.0, 0.0, 346.9), (1320.0, 60.0, 346.9), (1340.0, 0.0, 340.9), (1340.0, 60.0, 340.9), (1360.0, 0.0, 337.2), (1360.0, 60.0, 337.2), (1380.0, 0.0, 338.3), (1380.0, 60.0, 338.3), (1400.0, 0.0, 343.1), (1400.0, 60.0, 343.1), (1420.0, 0.0, 350.8), (1420.0, 60.0, 350.8), (1440.0, 0.0, 360.6), (1440.0, 60.0, 360.6), (1460.0, 0.0, 371.5), (1460.0, 60.0, 371.5), (1480.0, 0.0, 382.7), (1480.0, 60.0, 382.7), (1500.0, 0.0, 393.2), (1500.0, 60.0, 393.2), (1520.0, 0.0, 399.6), (1520.0, 60.0, 399.6), (1540.0, 0.0, 394.4), (1540.0, 60.0, 394.4), (1560.0, 0.0, 378.1), (1560.0, 60.0, 378.1), (1580.0, 0.0, 351.6), (1580.0, 60.0, 351.6), (1600.0, 0.0, 315.8), (1600.0, 60.0, 315.8), (1620.0, 0.0, 276.6), (1620.0, 60.0, 276.6), (1640.0, 0.0, 236.5), (1640.0, 60.0, 236.5), (1660.0, 0.0, 197.0), (1660.0, 60.0, 197.0), (1680.0, 0.0, 159.5), (1680.0, 60.0, 159.5), (1700.0, 0.0, 124.9), (1700.0, 60.0, 124.9), (1720.0, 0.0, 94.43), (1720.0, 60.0, 94.43), (1740.0, 0.0, 68.84), (1740.0, 60.0, 68.84), (1760.0, 0.0, 48.94), (1760.0, 60.0, 48.94), (1780.0, 0.0, 35.55), (1780.0, 60.0, 35.55), (1800.0, 0.0, 25.77), (1800.0, 60.0, 25.77), (1820.0, 0.0, 19.58), (1820.0, 60.0, 19.58), (1840.0, 0.0, 19.76), (1840.0, 60.0, 19.76), (1860.0, 0.0, 25.49), (1860.0, 60.0, 25.49), (1880.0, 0.0, 36.08), (1880.0, 60.0, 36.08), (1900.0, 0.0, 50.85), (1900.0, 60.0, 50.85), (1920.0, 0.0, 69.07), (1920.0, 60.0, 69.07), (1940.0, 0.0, 89.93), (1940.0, 60.0, 89.93), (1960.0, 0.0, 110.9), (1960.0, 60.0, 110.9), (1980.0, 0.0, 124.2), (1980.0, 60.0, 124.2), (2000.0, 0.0, 130.0), (2000.0, 60.0, 130.0), (2020.0, 0.0, 130.0), (2020.0, 60.0, 130.0), (2040.0, 0.0, 124.4), (2040.0, 60.0, 124.4), (2060.0, 0.0, 112.6), (2060.0, 60.0, 112.6), (2080.0, 0.0, 93.67), (2080.0, 60.0, 93.67), (2100.0, 0.0, 73.23), (2100.0, 60.0, 73.23), (2120.0, 0.0, 55.14), (2120.0, 60.0, 55.14), (2140.0, 0.0, 40.05), (2140.0, 60.0, 40.05), (2160.0, 0.0, 28.55), (2160.0, 60.0, 28.55), (2180.0, 0.0, 21.22), (2180.0, 60.0, 21.22), (2200.0, 0.0, 18.64), (2200.0, 60.0, 18.64), (2220.0, 0.0, 18.64), (2220.0, 60.0, 18.64), (2240.0, 0.0, 21.22), (2240.0, 60.0, 21.22), (2260.0, 0.0, 28.55), (2260.0, 60.0, 28.55), (2280.0, 0.0, 40.05), (2280.0, 60.0, 40.05), (2300.0, 0.0, 55.14), (2300.0, 60.0, 55.14), (2320.0, 0.0, 73.23), (2320.0, 60.0, 73.23), (2340.0, 0.0, 93.67), (2340.0, 60.0, 93.67), (2360.0, 0.0, 106.2), (2360.0, 60.0, 106.2), (2380.0, 0.0, 117.0), (2380.0, 60.0, 117.0), (2400.0, 0.0, 128.3), (2400.0, 60.0, 128.3), (2420.0, 0.0, 139.3), (2420.0, 60.0, 139.3), (2440.0, 0.0, 149.4), (2440.0, 60.0, 149.4), (2460.0, 0.0, 157.8), (2460.0, 60.0, 157.8), (2480.0, 0.0, 163.3), (2480.0, 60.0, 163.3), (2500.0, 0.0, 164.8), (2500.0, 60.0, 164.8), (2520.0, 0.0, 164.8), (2520.0, 60.0, 164.8), (2540.0, 0.0, 164.8), (2540.0, 60.0, 164.8), (2560.0, 0.0, 164.8), (2560.0, 60.0, 164.8)], [], [(0, 1, 3, 2), (1, 4, 5, 3), (4, 6, 7, 5), (6, 8, 9, 7), (8, 10, 11, 9), (10, 12, 13, 11), (12, 14, 15, 13), (14, 16, 17, 15), (16, 18, 19, 17), (18, 20, 21, 19), (20, 22, 23, 21), (22, 24, 25, 23), (24, 26, 27, 25), (26, 28, 29, 27), (28, 30, 31, 29), (30, 32, 33, 31), (32, 34, 35, 33), (34, 36, 37, 35), (36, 38, 39, 37), (38, 40, 41, 39), (40, 42, 43, 41), (42, 44, 45, 43), (44, 46, 47, 45), (46, 48, 49, 47), (48, 50, 51, 49), (50, 52, 53, 51), (52, 54, 55, 53), (54, 56, 57, 55), (56, 58, 59, 57), (58, 60, 61, 59), (60, 62, 63, 61), (62, 64, 65, 63), (64, 66, 67, 65), (66, 68, 69, 67), (68, 70, 71, 69), (70, 72, 73, 71), (72, 74, 75, 73), (74, 76, 77, 75), (76, 78, 79, 77), (78, 80, 81, 79), (80, 82, 83, 81), (82, 84, 85, 83), (84, 86, 87, 85), (86, 88, 89, 87), (88, 90, 91, 89), (90, 92, 93, 91), (92, 94, 95, 93), (94, 96, 97, 95), (96, 98, 99, 97), (98, 100, 101, 99), (100, 102, 103, 101), (102, 104, 105, 103), (104, 106, 107, 105), (106, 108, 109, 107), (108, 110, 111, 109), (110, 112, 113, 111), (112, 114, 115, 113), (114, 116, 117, 115), (116, 118, 119, 117), (118, 120, 121, 119), (120, 122, 123, 121), (122, 124, 125, 123), (124, 126, 127, 125), (126, 128, 129, 127), (128, 130, 131, 129), (130, 132, 133, 131), (132, 134, 135, 133), (134, 136, 137, 135), (136, 138, 139, 137), (138, 140, 141, 139), (140, 142, 143, 141), (142, 144, 145, 143), (144, 146, 147, 145), (146, 148, 149, 147), (148, 150, 151, 149), (150, 152, 153, 151), (152, 154, 155, 153), (154, 156, 157, 155), (156, 158, 159, 157), (158, 160, 161, 159), (160, 162, 163, 161), (162, 164, 165, 163), (164, 166, 167, 165), (166, 168, 169, 167), (168, 170, 171, 169), (170, 172, 173, 171), (172, 174, 175, 173), (174, 176, 177, 175), (176, 178, 179, 177), (178, 180, 181, 179), (180, 182, 183, 181), (182, 184, 185, 183), (184, 186, 187, 185), (186, 188, 189, 187), (188, 190, 191, 189), (190, 192, 193, 191), (192, 194, 195, 193), (194, 196, 197, 195), (196, 198, 199, 197), (198, 200, 201, 199), (200, 202, 203, 201), (202, 204, 205, 203), (204, 206, 207, 205), (206, 208, 209, 207), (208, 210, 211, 209), (210, 212, 213, 211), (212, 214, 215, 213), (214, 216, 217, 215), (216, 218, 219, 217), (218, 220, 221, 219), (220, 222, 223, 221), (222, 224, 225, 223), (224, 226, 227, 225), (226, 228, 229, 227), (228, 230, 231, 229), (230, 232, 233, 231), (232, 234, 235, 233), (234, 236, 237, 235), (236, 238, 239, 237), (238, 240, 241, 239), (240, 242, 243, 241), (242, 244, 245, 243), (244, 246, 247, 245), (246, 248, 249, 247), (248, 250, 251, 249), (250, 252, 253, 251), (252, 254, 255, 253), (254, 256, 257, 255)])
_uv = me_ceilcol.uv_layers.new(name='UVMap')
_uv.uv.foreach_set('vector', [0.9995, -25.69, 0.9995, -25.35, -0.003795, -25.35, -0.003795, -25.69, 0.9995, -25.35, 0.9995, -25.02, -0.003795, -25.02, -0.003795, -25.35, 0.9995, -25.02, 0.9995, -24.67, -0.003795, -24.67, -0.003795, -25.02, 0.9995, -24.67, 0.9995, -24.26, -0.003795, -24.26, -0.003795, -24.67, 0.9995, -24.26, 0.9995, -23.86, -0.003794, -23.86, -0.003795, -24.26, 0.9995, -23.86, 0.9995, -23.51, -0.003794, -23.51, -0.003794, -23.86, 0.9995, -23.51, 0.9995, -23.16, -0.003792, -23.16, -0.003794, -23.51, 0.9995, -23.16, 0.9995, -22.76, -0.003794, -22.76, -0.003792, -23.16, 0.9995, -22.76, 0.9995, -22.36, -0.003792, -22.36, -0.003794, -22.76, 0.9995, -22.36, 0.9995, -22.03, -0.003791, -22.03, -0.003792, -22.36, 0.9995, -22.03, 0.9995, -21.66, -0.003791, -21.66, -0.003791, -22.03, 0.9995, -21.66, 0.9995, -21.32, -0.003791, -21.32, -0.003791, -21.66, 0.9995, -21.32, 0.9995, -20.98, -0.003792, -20.98, -0.003791, -21.32, 0.9995, -20.98, 0.9995, -20.64, -0.003791, -20.64, -0.003792, -20.98, 0.9995, -20.64, 0.9995, -20.31, -0.003791, -20.31, -0.003791, -20.64, 0.9995, -20.31, 0.9995, -19.92, -0.003791, -19.92, -0.003791, -20.31, 0.9995, -19.92, 0.9995, -19.42, -0.00379, -19.42, -0.003791, -19.92, 0.9995, -19.42, 0.9995, -18.89, -0.00379, -18.89, -0.00379, -19.42, 0.9995, -18.89, 0.9995, -18.45, -0.003789, -18.45, -0.00379, -18.89, 0.9995, -18.45, 0.9995, -18.11, -0.003789, -18.11, -0.003789, -18.45, 0.9995, -18.11, 0.9995, -17.77, -0.003789, -17.77, -0.003789, -18.11, 0.9995, -17.77, 0.9995, -17.44, -0.003788, -17.44, -0.003789, -17.77, 0.9995, -17.44, 0.9995, -17.08, -0.003788, -17.08, -0.003788, -17.44, 0.9995, -17.08, 0.9995, -16.65, -0.003786, -16.65, -0.003788, -17.08, 0.9995, -16.65, 0.9995, -16.22, -0.003786, -16.22, -0.003786, -16.65, 0.9995, -16.22, 0.9995, -15.8, -0.003784, -15.8, -0.003786, -16.22, 0.9995, -15.8, 0.9995, -15.38, -0.003783, -15.38, -0.003784, -15.8, 0.9995, -15.38, 0.9995, -14.97, -0.003784, -14.97, -0.003783, -15.38, 0.9995, -14.97, 0.9995, -14.57, -0.003781, -14.57, -0.003784, -14.97, 0.9995, -14.57, 0.9995, -14.17, -0.00378, -14.17, -0.003781, -14.57, 0.9995, -14.17, 0.9995, -13.78, -0.00378, -13.78, -0.00378, -14.17, 0.9995, -13.78, 0.9995, -13.41, -0.003778, -13.41, -0.00378, -13.78, 0.9995, -13.41, 0.9995, -13.05, -0.003776, -13.05, -0.003778, -13.41, 0.9995, -13.05, 0.9995, -12.7, -0.003776, -12.7, -0.003776, -13.05, 0.9995, -12.7, 0.9995, -12.35, -0.003775, -12.35, -0.003776, -12.7, 0.9995, -12.35, 0.9995, -12.02, -0.003775, -12.02, -0.003775, -12.35, 0.9995, -12.02, 0.9995, -11.68, -0.003774, -11.68, -0.003775, -12.02, 0.9995, -11.68, 0.9995, -11.34, -0.003773, -11.34, -0.003774, -11.68, 0.9995, -11.34, 0.9995, -10.98, -0.003771, -10.98, -0.003773, -11.34, 0.9995, -10.98, 0.9995, -10.6, -0.003771, -10.6, -0.003771, -10.98, 0.9995, -10.6, 0.9995, -10.21, -0.003773, -10.21, -0.003771, -10.6, 0.9995, -10.21, 0.9995, -9.796, -0.00377, -9.796, -0.003773, -10.21, 0.9995, -9.796, 0.9995, -9.369, -0.00377, -9.369, -0.00377, -9.796, 0.9995, -9.369, 0.9995, -8.93, -0.003771, -8.93, -0.00377, -9.369, 0.9995, -8.93, 0.9995, -8.482, -0.00377, -8.482, -0.003771, -8.93, 0.9995, -8.482, 0.9995, -8.03, -0.003769, -8.03, -0.00377, -8.482, 0.9995, -8.03, 0.9995, -7.578, -0.003768, -7.578, -0.003769, -8.03, 0.9995, -7.578, 0.9995, -7.129, -0.003765, -7.129, -0.003768, -7.578, 0.9995, -7.129, 0.9995, -6.688, -0.003765, -6.688, -0.003765, -7.129, 0.9995, -6.688, 0.9995, -6.258, -0.003764, -6.258, -0.003765, -6.688, 0.9995, -6.258, 0.9995, -5.844, -0.003764, -5.844, -0.003764, -6.258, 0.9995, -5.844, 0.9995, -5.446, -0.003763, -5.446, -0.003764, -5.844, 0.9995, -5.446, 0.9995, -5.066, -0.003761, -5.066, -0.003763, -5.446, 0.9995, -5.066, 0.9995, -4.711, -0.003761, -4.711, -0.003761, -5.066, 0.9995, -4.711, 0.9995, -4.376, -0.003761, -4.376, -0.003761, -4.711, 0.9995, -4.376, 0.9995, -4.013, -0.003761, -4.013, -0.003761, -4.376, 0.9995, -4.013, 0.9995, -3.603, -0.003763, -3.603, -0.003761, -4.013, 0.9995, -3.603, 0.9995, -3.164, -0.003764, -3.164, -0.003763, -3.603, 0.9995, -3.164, 0.9995, -2.699, -0.003763, -2.699, -0.003764, -3.164, 0.9995, -2.699, 0.9995, -2.216, -0.003765, -2.216, -0.003763, -2.699, 0.9995, -2.216, 0.9995, -1.727, -0.003768, -1.727, -0.003765, -2.216, 0.9995, -1.727, 0.9995, -1.244, -0.003769, -1.244, -0.003768, -1.727, 0.9995, -1.244, 0.9995, -0.7803, -0.00377, -0.7803, -0.003769, -1.244, 0.9995, -0.7803, 0.9995, -0.3457, -0.003771, -0.3457, -0.00377, -0.7803, 0.9995, -0.3457, 0.9995, 0.05292, -0.003771, 0.05292, -0.003771, -0.3457, 0.9995, 0.05292, 0.9995, 0.4155, -0.003773, 0.4155, -0.003771, 0.05292, 0.9995, 0.4155, 0.9995, 0.7648, -0.003773, 0.7648, -0.003773, 0.4155, 0.9995, 0.7648, 0.9995, 1.105, -0.003774, 1.105, -0.003773, 0.7648, 0.9995, 1.105, 0.9995, 1.44, -0.003774, 1.44, -0.003774, 1.105, 0.9995, 1.44, 0.9995, 1.784, -0.003774, 1.784, -0.003774, 1.44, 0.9995, 1.784, 0.9995, 2.142, -0.003773, 2.142, -0.003774, 1.784, 0.9995, 2.142, 0.9995, 2.514, -0.003774, 2.514, -0.003773, 2.142, 0.9995, 2.514, 0.9995, 2.895, -0.003774, 2.895, -0.003774, 2.514, 0.9995, 2.895, 0.9995, 3.279, -0.003774, 3.279, -0.003774, 2.895, 0.9995, 3.279, 0.9995, 3.657, -0.003773, 3.657, -0.003774, 3.279, 0.9995, 3.657, 0.9995, 4.008, -0.003774, 4.008, -0.003773, 3.657, 0.9995, 4.008, 0.9995, 4.354, -0.003771, 4.354, -0.003774, 4.008, 0.9995, 4.354, 0.9995, 4.784, -0.003771, 4.784, -0.003771, 4.354, 0.9995, 4.784, 0.9995, 5.339, -0.00377, 5.339, -0.003771, 4.784, 0.9995, 5.339, 0.9995, 6.025, -0.003769, 6.025, -0.00377, 5.339, 0.9995, 6.025, 0.9995, 6.762, -0.003768, 6.762, -0.003769, 6.025, 0.9995, 6.762, 0.9995, 7.511, -0.003768, 7.511, -0.003768, 6.762, 0.9995, 7.511, 0.9995, 8.251, -0.003766, 8.251, -0.003768, 7.511, 0.9995, 8.251, 0.9995, 8.962, -0.003766, 8.962, -0.003766, 8.251, 0.9995, 8.962, 0.9995, 9.63, -0.003768, 9.63, -0.003766, 8.962, 0.9995, 9.63, 0.9995, 10.24, -0.003769, 10.24, -0.003768, 9.63, 0.9995, 10.24, 0.9995, 10.78, -0.003769, 10.78, -0.003769, 10.24, 0.9995, 10.78, 0.9995, 11.25, -0.003768, 11.25, -0.003769, 10.78, 0.9995, 11.25, 0.9995, 11.66, -0.003768, 11.66, -0.003768, 11.25, 0.9995, 11.66, 0.9995, 12.03, -0.003768, 12.03, -0.003768, 11.66, 0.9995, 12.03, 0.9995, 12.38, -0.003766, 12.38, -0.003768, 12.03, 0.9995, 12.38, 0.9995, 12.71, -0.003768, 12.71, -0.003766, 12.38, 0.9995, 12.71, 0.9995, 13.06, -0.003766, 13.06, -0.003768, 12.71, 0.9995, 13.06, 0.9995, 13.44, -0.003766, 13.44, -0.003766, 13.06, 0.9995, 13.44, 0.9995, 13.86, -0.003766, 13.86, -0.003766, 13.44, 0.9995, 13.86, 0.9995, 14.31, -0.003765, 14.31, -0.003766, 13.86, 0.9995, 14.31, 0.9995, 14.79, -0.003765, 14.79, -0.003765, 14.31, 0.9995, 14.79, 0.9995, 15.28, -0.003764, 15.28, -0.003765, 14.79, 0.9995, 15.28, 0.9995, 15.68, -0.003765, 15.68, -0.003764, 15.28, 0.9995, 15.68, 0.9995, 16.03, -0.003766, 16.03, -0.003765, 15.68, 0.9995, 16.03, 0.9995, 16.36, -0.003765, 16.36, -0.003766, 16.03, 0.9995, 16.36, 0.9995, 16.71, -0.003765, 16.71, -0.003765, 16.36, 0.9995, 16.71, 0.9995, 17.1, -0.003764, 17.1, -0.003765, 16.71, 0.9995, 17.1, 0.9995, 17.56, -0.003764, 17.56, -0.003764, 17.1, 0.9995, 17.56, 0.9995, 18.03, -0.003764, 18.03, -0.003764, 17.56, 0.9995, 18.03, 0.9995, 18.49, -0.003763, 18.49, -0.003764, 18.03, 0.9995, 18.49, 0.9995, 18.9, -0.003763, 18.9, -0.003763, 18.49, 0.9995, 18.9, 0.9995, 19.29, -0.003763, 19.29, -0.003763, 18.9, 0.9995, 19.29, 0.9995, 19.65, -0.003765, 19.65, -0.003763, 19.29, 0.9995, 19.65, 0.9995, 19.98, -0.003764, 19.98, -0.003765, 19.65, 0.9995, 19.98, 0.9995, 20.32, -0.003766, 20.32, -0.003764, 19.98, 0.9995, 20.32, 0.9995, 20.65, -0.003766, 20.65, -0.003766, 20.32, 0.9995, 20.65, 0.9995, 21.01, -0.003769, 21.01, -0.003766, 20.65, 0.9995, 21.01, 0.9995, 21.4, -0.00377, 21.4, -0.003769, 21.01, 0.9995, 21.4, 0.9995, 21.82, -0.003773, 21.82, -0.00377, 21.4, 0.9995, 21.82, 0.9995, 22.27, -0.003778, 22.27, -0.003773, 21.82, 0.9995, 22.27, 0.9995, 22.74, -0.003781, 22.74, -0.003778, 22.27, 0.9995, 22.74, 0.9995, 23.14, -0.003785, 23.14, -0.003781, 22.74, 0.9995, 23.14, 0.9995, 23.52, -0.003788, 23.52, -0.003785, 23.14, 0.9995, 23.52, 0.9995, 23.9, -0.003789, 23.9, -0.003788, 23.52, 0.9995, 23.9, 0.9995, 24.29, -0.003792, 24.29, -0.003789, 23.9, 0.9995, 24.29, 0.9995, 24.66, -0.003795, 24.66, -0.003792, 24.29, 0.9995, 24.66, 0.9995, 25.02, -0.003795, 25.02, -0.003795, 24.66, 0.9995, 25.02, 0.9995, 25.37, -0.003796, 25.37, -0.003795, 25.02, 0.9995, 25.37, 0.9995, 25.71, -0.003797, 25.71, -0.003796, 25.37, 0.9995, 25.71, 0.9995, 26.04, -0.003797, 26.04, -0.003797, 25.71, 0.9995, 26.04, 0.9995, 26.37, -0.0038, 26.37, -0.003797, 26.04, 0.9995, 26.37, 0.9995, 26.71, -0.003799, 26.71, -0.0038, 26.37])
me_ceilcol.materials.append(mat_ceil)
me_ceilcol.update()
me_floorcol = bpy.data.meshes.new('floorCol')
me_floorcol.from_pydata([(0.0, 0.0, 1000.0), (20.0, 0.0, 1000.0), (0.0, 60.0, 1000.0), (20.0, 60.0, 1000.0), (40.0, 0.0, 1000.0), (40.0, 60.0, 1000.0), (60.0, 0.0, 993.7), (60.0, 60.0, 993.7), (80.0, 0.0, 979.9), (80.0, 60.0, 979.9), (100.0, 0.0, 966.2), (100.0, 60.0, 966.2), (120.0, 0.0, 960.0), (120.0, 60.0, 960.0), (140.0, 0.0, 966.2), (140.0, 60.0, 966.2), (160.0, 0.0, 979.4), (160.0, 60.0, 979.4), (180.0, 0.0, 992.1), (180.0, 60.0, 992.1), (200.0, 0.0, 993.4), (200.0, 60.0, 993.4), (220.0, 0.0, 985.1), (220.0, 60.0, 985.1), (240.0, 0.0, 979.3), (240.0, 60.0, 979.3), (260.0, 0.0, 979.9), (260.0, 60.0, 979.9), (280.0, 0.0, 983.1), (280.0, 60.0, 983.1), (300.0, 0.0, 983.3), (300.0, 60.0, 983.3), (320.0, 0.0, 971.9), (320.0, 60.0, 971.9), (340.0, 0.0, 949.5), (340.0, 60.0, 949.5), (360.0, 0.0, 925.0), (360.0, 60.0, 925.0), (380.0, 0.0, 907.8), (380.0, 60.0, 907.8), (400.0, 0.0, 903.3), (400.0, 60.0, 903.3), (420.0, 0.0, 905.9), (420.0, 60.0, 905.9), (440.0, 0.0, 908.0), (440.0, 60.0, 908.0), (460.0, 0.0, 900.5), (460.0, 60.0, 900.5), (480.0, 0.0, 884.7), (480.0, 60.0, 884.7), (500.0, 0.0, 868.8), (500.0, 60.0, 868.8), (520.0, 0.0, 853.2), (520.0, 60.0, 853.2), (540.0, 0.0, 838.3), (540.0, 60.0, 838.3), (560.0, 0.0, 824.0), (560.0, 60.0, 824.0), (580.0, 0.0, 810.3), (580.0, 60.0, 810.3), (600.0, 0.0, 797.5), (600.0, 60.0, 797.5), (620.0, 0.0, 785.9), (620.0, 60.0, 785.9), (640.0, 0.0, 775.8), (640.0, 60.0, 775.8), (660.0, 0.0, 767.4), (660.0, 60.0, 767.4), (680.0, 0.0, 761.1), (680.0, 60.0, 761.1), (700.0, 0.0, 757.1), (700.0, 60.0, 757.1), (720.0, 0.0, 755.7), (720.0, 60.0, 755.7), (740.0, 0.0, 757.4), (740.0, 60.0, 757.4), (760.0, 0.0, 762.3), (760.0, 60.0, 762.3), (780.0, 0.0, 770.2), (780.0, 60.0, 770.2), (800.0, 0.0, 780.5), (800.0, 60.0, 780.5), (820.0, 0.0, 793.1), (820.0, 60.0, 793.1), (840.0, 0.0, 807.5), (840.0, 60.0, 807.5), (860.0, 0.0, 823.4), (860.0, 60.0, 823.4), (880.0, 0.0, 840.4), (880.0, 60.0, 840.4), (900.0, 0.0, 858.2), (900.0, 60.0, 858.2), (920.0, 0.0, 876.4), (920.0, 60.0, 876.4), (940.0, 0.0, 894.6), (940.0, 60.0, 894.6), (960.0, 0.0, 912.5), (960.0, 60.0, 912.5), (980.0, 0.0, 929.7), (980.0, 60.0, 929.7), (1000.0, 0.0, 945.8), (1000.0, 60.0, 945.8), (1020.0, 0.0, 960.5), (1020.0, 60.0, 960.5), (1040.0, 0.0, 973.4), (1040.0, 60.0, 973.4), (1060.0, 0.0, 984.1), (1060.0, 60.0, 984.1), (1080.0, 0.0, 991.3), (1080.0, 60.0, 991.3), (1100.0, 0.0, 990.7), (1100.0, 60.0, 990.7), (1120.0, 0.0, 982.3), (1120.0, 60.0, 982.3), (1140.0, 0.0, 968.0), (1140.0, 60.0, 968.0), (1160.0, 0.0, 951.1), (1160.0, 60.0, 951.1), (1180.0, 0.0, 931.8), (1180.0, 60.0, 931.8), (1200.0, 0.0, 910.9), (1200.0, 60.0, 910.9), (1220.0, 0.0, 889.5), (1220.0, 60.0, 889.5), (1240.0, 0.0, 868.7), (1240.0, 60.0, 868.7), (1260.0, 0.0, 849.5), (1260.0, 60.0, 849.5), (1280.0, 0.0, 832.9), (1280.0, 60.0, 832.9), (1300.0, 0.0, 819.9), (1300.0, 60.0, 819.9), (1320.0, 0.0, 811.5), (1320.0, 60.0, 811.5), (1340.0, 0.0, 805.5), (1340.0, 60.0, 805.5), (1360.0, 0.0, 801.9), (1360.0, 60.0, 801.9), (1380.0, 0.0, 802.9), (1380.0, 60.0, 802.9), (1400.0, 0.0, 807.7), (1400.0, 60.0, 807.7), (1420.0, 0.0, 815.4), (1420.0, 60.0, 815.4), (1440.0, 0.0, 825.2), (1440.0, 60.0, 825.2), (1460.0, 0.0, 836.1), (1460.0, 60.0, 836.1), (1480.0, 0.0, 847.3), (1480.0, 60.0, 847.3), (1500.0, 0.0, 857.9), (1500.0, 60.0, 857.9), (1520.0, 0.0, 864.3), (1520.0, 60.0, 864.3), (1540.0, 0.0, 859.0), (1540.0, 60.0, 859.0), (1560.0, 0.0, 842.8), (1560.0, 60.0, 842.8), (1580.0, 0.0, 816.3), (1580.0, 60.0, 816.3), (1600.0, 0.0, 780.5), (1600.0, 60.0, 780.5), (1620.0, 0.0, 741.2), (1620.0, 60.0, 741.2), (1640.0, 0.0, 701.2), (1640.0, 60.0, 701.2), (1660.0, 0.0, 661.7), (1660.0, 60.0, 661.7), (1680.0, 0.0, 624.1), (1680.0, 60.0, 624.1), (1700.0, 0.0, 589.6), (1700.0, 60.0, 589.6), (1720.0, 0.0, 559.1), (1720.0, 60.0, 559.1), (1740.0, 0.0, 533.5), (1740.0, 60.0, 533.5), (1760.0, 0.0, 513.6), (1760.0, 60.0, 513.6), (1780.0, 0.0, 500.2), (1780.0, 60.0, 500.2), (1800.0, 0.0, 490.4), (1800.0, 60.0, 490.4), (1820.0, 0.0, 484.2), (1820.0, 60.0, 484.2), (1840.0, 0.0, 484.4), (1840.0, 60.0, 484.4), (1860.0, 0.0, 490.1), (1860.0, 60.0, 490.1), (1880.0, 0.0, 500.7), (1880.0, 60.0, 500.7), (1900.0, 0.0, 515.5), (1900.0, 60.0, 515.5), (1920.0, 0.0, 533.7), (1920.0, 60.0, 533.7), (1940.0, 0.0, 554.6), (1940.0, 60.0, 554.6), (1960.0, 0.0, 575.6), (1960.0, 60.0, 575.6), (1980.0, 0.0, 588.8), (1980.0, 60.0, 588.8), (2000.0, 0.0, 594.7), (2000.0, 60.0, 594.7), (2020.0, 0.0, 594.6), (2020.0, 60.0, 594.6), (2040.0, 0.0, 589.0), (2040.0, 60.0, 589.0), (2060.0, 0.0, 577.2), (2060.0, 60.0, 577.2), (2080.0, 0.0, 558.3), (2080.0, 60.0, 558.3), (2100.0, 0.0, 537.9), (2100.0, 60.0, 537.9), (2120.0, 0.0, 519.8), (2120.0, 60.0, 519.8), (2140.0, 0.0, 504.7), (2140.0, 60.0, 504.7), (2160.0, 0.0, 493.2), (2160.0, 60.0, 493.2), (2180.0, 0.0, 485.9), (2180.0, 60.0, 485.9), (2200.0, 0.0, 483.3), (2200.0, 60.0, 483.3), (2220.0, 0.0, 483.3), (2220.0, 60.0, 483.3), (2240.0, 0.0, 485.9), (2240.0, 60.0, 485.9), (2260.0, 0.0, 493.2), (2260.0, 60.0, 493.2), (2280.0, 0.0, 504.7), (2280.0, 60.0, 504.7), (2300.0, 0.0, 519.8), (2300.0, 60.0, 519.8), (2320.0, 0.0, 537.9), (2320.0, 60.0, 537.9), (2340.0, 0.0, 558.3), (2340.0, 60.0, 558.3), (2360.0, 0.0, 570.9), (2360.0, 60.0, 570.9), (2380.0, 0.0, 581.7), (2380.0, 60.0, 581.7), (2400.0, 0.0, 592.9), (2400.0, 60.0, 592.9), (2420.0, 0.0, 603.9), (2420.0, 60.0, 603.9), (2440.0, 0.0, 614.0), (2440.0, 60.0, 614.0), (2460.0, 0.0, 622.4), (2460.0, 60.0, 622.4), (2480.0, 0.0, 627.9), (2480.0, 60.0, 627.9), (2500.0, 0.0, 629.5), (2500.0, 60.0, 629.5), (2520.0, 0.0, 629.5), (2520.0, 60.0, 629.5), (2540.0, 0.0, 629.5), (2540.0, 60.0, 629.5), (2560.0, 0.0, 629.5), (2560.0, 60.0, 629.5)], [], [(0, 2, 3, 1), (1, 3, 5, 4), (4, 5, 7, 6), (6, 7, 9, 8), (8, 9, 11, 10), (10, 11, 13, 12), (12, 13, 15, 14), (14, 15, 17, 16), (16, 17, 19, 18), (18, 19, 21, 20), (20, 21, 23, 22), (22, 23, 25, 24), (24, 25, 27, 26), (26, 27, 29, 28), (28, 29, 31, 30), (30, 31, 33, 32), (32, 33, 35, 34), (34, 35, 37, 36), (36, 37, 39, 38), (38, 39, 41, 40), (40, 41, 43, 42), (42, 43, 45, 44), (44, 45, 47, 46), (46, 47, 49, 48), (48, 49, 51, 50), (50, 51, 53, 52), (52, 53, 55, 54), (54, 55, 57, 56), (56, 57, 59, 58), (58, 59, 61, 60), (60, 61, 63, 62), (62, 63, 65, 64), (64, 65, 67, 66), (66, 67, 69, 68), (68, 69, 71, 70), (70, 71, 73, 72), (72, 73, 75, 74), (74, 75, 77, 76), (76, 77, 79, 78), (78, 79, 81, 80), (80, 81, 83, 82), (82, 83, 85, 84), (84, 85, 87, 86), (86, 87, 89, 88), (88, 89, 91, 90), (90, 91, 93, 92), (92, 93, 95, 94), (94, 95, 97, 96), (96, 97, 99, 98), (98, 99, 101, 100), (100, 101, 103, 102), (102, 103, 105, 104), (104, 105, 107, 106), (106, 107, 109, 108), (108, 109, 111, 110), (110, 111, 113, 112), (112, 113, 115, 114), (114, 115, 117, 116), (116, 117, 119, 118), (118, 119, 121, 120), (120, 121, 123, 122), (122, 123, 125, 124), (124, 125, 127, 126), (126, 127, 129, 128), (128, 129, 131, 130), (130, 131, 133, 132), (132, 133, 135, 134), (134, 135, 137, 136), (136, 137, 139, 138), (138, 139, 141, 140), (140, 141, 143, 142), (142, 143, 145, 144), (144, 145, 147, 146), (146, 147, 149, 148), (148, 149, 151, 150), (150, 151, 153, 152), (152, 153, 155, 154), (154, 155, 157, 156), (156, 157, 159, 158), (158, 159, 161, 160), (160, 161, 163, 162), (162, 163, 165, 164), (164, 165, 167, 166), (166, 167, 169, 168), (168, 169, 171, 170), (170, 171, 173, 172), (172, 173, 175, 174), (174, 175, 177, 176), (176, 177, 179, 178), (178, 179, 181, 180), (180, 181, 183, 182), (182, 183, 185, 184), (184, 185, 187, 186), (186, 187, 189, 188), (188, 189, 191, 190), (190, 191, 193, 192), (192, 193, 195, 194), (194, 195, 197, 196), (196, 197, 199, 198), (198, 199, 201, 200), (200, 201, 203, 202), (202, 203, 205, 204), (204, 205, 207, 206), (206, 207, 209, 208), (208, 209, 211, 210), (210, 211, 213, 212), (212, 213, 215, 214), (214, 215, 217, 216), (216, 217, 219, 218), (218, 219, 221, 220), (220, 221, 223, 222), (222, 223, 225, 224), (224, 225, 227, 226), (226, 227, 229, 228), (228, 229, 231, 230), (230, 231, 233, 232), (232, 233, 235, 234), (234, 235, 237, 236), (236, 237, 239, 238), (238, 239, 241, 240), (240, 241, 243, 242), (242, 243, 245, 244), (244, 245, 247, 246), (246, 247, 249, 248), (248, 249, 251, 250), (250, 251, 253, 252), (252, 253, 255, 254), (254, 255, 257, 256)])
_uv = me_floorcol.uv_layers.new(name='UVMap')
_uv.uv.foreach_set('vector', [-0.5472, -28.58, 0.5663, -28.58, 0.5663, -28.21, -0.5472, -28.21, -0.5472, -28.21, 0.5663, -28.21, 0.5663, -27.83, -0.5472, -27.83, -0.5472, -27.83, 0.5663, -27.83, 0.5663, -27.44, -0.5472, -27.44, -0.5472, -27.44, 0.5663, -27.44, 0.5663, -26.99, -0.5472, -26.99, -0.5472, -26.99, 0.5663, -26.99, 0.5663, -26.54, -0.5472, -26.54, -0.5472, -26.54, 0.5663, -26.54, 0.5663, -26.16, -0.5472, -26.16, -0.5472, -26.16, 0.5663, -26.16, 0.5663, -25.77, -0.5472, -25.77, -0.5472, -25.77, 0.5663, -25.77, 0.5663, -25.32, -0.5472, -25.32, -0.5472, -25.32, 0.5663, -25.32, 0.5663, -24.88, -0.5472, -24.88, -0.5472, -24.88, 0.5663, -24.88, 0.5663, -24.51, -0.5472, -24.51, -0.5472, -24.51, 0.5663, -24.51, 0.5663, -24.11, -0.5472, -24.11, -0.5472, -24.11, 0.5663, -24.11, 0.5663, -23.72, -0.5472, -23.72, -0.5472, -23.72, 0.5663, -23.72, 0.5663, -23.35, -0.5472, -23.35, -0.5472, -23.35, 0.5663, -23.35, 0.5663, -22.98, -0.5472, -22.98, -0.5472, -22.98, 0.5663, -22.98, 0.5663, -22.6, -0.5472, -22.6, -0.5472, -22.6, 0.5663, -22.6, 0.5663, -22.18, -0.5472, -22.18, -0.5472, -22.18, 0.5663, -22.18, 0.5663, -21.62, -0.5472, -21.62, -0.5472, -21.62, 0.5663, -21.62, 0.5663, -21.03, -0.5472, -21.03, -0.5472, -21.03, 0.5663, -21.03, 0.5663, -20.54, -0.5472, -20.54, -0.5472, -20.54, 0.5663, -20.54, 0.5663, -20.16, -0.5472, -20.16, -0.5472, -20.16, 0.5663, -20.16, 0.5663, -19.79, -0.5472, -19.79, -0.5472, -19.79, 0.5663, -19.79, 0.5663, -19.42, -0.5472, -19.42, -0.5472, -19.42, 0.5663, -19.42, 0.5663, -19.02, -0.5472, -19.02, -0.5472, -19.02, 0.5663, -19.02, 0.5663, -18.55, -0.5472, -18.55, -0.5472, -18.55, 0.5663, -18.55, 0.5663, -18.07, -0.5472, -18.07, -0.5472, -18.07, 0.5663, -18.07, 0.5663, -17.6, -0.5472, -17.6, -0.5472, -17.6, 0.5663, -17.6, 0.5663, -17.14, -0.5472, -17.14, -0.5472, -17.14, 0.5663, -17.14, 0.5663, -16.68, -0.5472, -16.68, -0.5472, -16.68, 0.5663, -16.68, 0.5663, -16.23, -0.5472, -16.23, -0.5472, -16.23, 0.5663, -16.23, 0.5663, -15.79, -0.5472, -15.79, -0.5472, -15.79, 0.5663, -15.79, 0.5663, -15.36, -0.5472, -15.36, -0.5472, -15.36, 0.5663, -15.36, 0.5663, -14.95, -0.5472, -14.95, -0.5472, -14.95, 0.5663, -14.95, 0.5663, -14.55, -0.5472, -14.55, -0.5472, -14.55, 0.5663, -14.55, 0.5663, -14.16, -0.5472, -14.16, -0.5472, -14.16, 0.5663, -14.16, 0.5663, -13.78, -0.5472, -13.78, -0.5472, -13.78, 0.5663, -13.78, 0.5663, -13.41, -0.5472, -13.41, -0.5472, -13.41, 0.5663, -13.41, 0.5663, -13.03, -0.5472, -13.03, -0.5472, -13.03, 0.5663, -13.03, 0.5663, -12.65, -0.5472, -12.65, -0.5472, -12.65, 0.5663, -12.65, 0.5663, -12.25, -0.5472, -12.25, -0.5472, -12.25, 0.5663, -12.25, 0.5663, -11.83, -0.5472, -11.83, -0.5472, -11.83, 0.5663, -11.83, 0.5663, -11.4, -0.5472, -11.4, -0.5472, -11.4, 0.5663, -11.4, 0.5663, -10.94, -0.5472, -10.94, -0.5472, -10.94, 0.5663, -10.94, 0.5663, -10.46, -0.5472, -10.46, -0.5472, -10.46, 0.5663, -10.46, 0.5663, -9.976, -0.5472, -9.976, -0.5472, -9.976, 0.5663, -9.976, 0.5663, -9.48, -0.5472, -9.48, -0.5472, -9.48, 0.5663, -9.48, 0.5663, -8.978, -0.5472, -8.978, -0.5472, -8.978, 0.5663, -8.978, 0.5663, -8.476, -0.5472, -8.476, -0.5472, -8.476, 0.5663, -8.476, 0.5663, -7.978, -0.5472, -7.978, -0.5472, -7.978, 0.5663, -7.978, 0.5663, -7.488, -0.5472, -7.488, -0.5472, -7.488, 0.5663, -7.488, 0.5663, -7.012, -0.5472, -7.012, -0.5472, -7.012, 0.5663, -7.012, 0.5663, -6.551, -0.5472, -6.551, -0.5472, -6.551, 0.5663, -6.551, 0.5663, -6.11, -0.5472, -6.11, -0.5472, -6.11, 0.5663, -6.11, 0.5663, -5.689, -0.5472, -5.689, -0.5472, -5.689, 0.5663, -5.689, 0.5663, -5.294, -0.5472, -5.294, -0.5472, -5.294, 0.5663, -5.294, 0.5663, -4.923, -0.5472, -4.923, -0.5472, -4.923, 0.5663, -4.923, 0.5663, -4.52, -0.5472, -4.52, -0.5472, -4.52, 0.5663, -4.52, 0.5663, -4.064, -0.5472, -4.064, -0.5472, -4.064, 0.5663, -4.064, 0.5663, -3.578, -0.5472, -3.578, -0.5472, -3.578, 0.5663, -3.578, 0.5663, -3.062, -0.5472, -3.062, -0.5472, -3.062, 0.5663, -3.062, 0.5663, -2.525, -0.5472, -2.525, -0.5472, -2.525, 0.5663, -2.525, 0.5663, -1.982, -0.5472, -1.982, -0.5472, -1.982, 0.5663, -1.982, 0.5663, -1.446, -0.5472, -1.446, -0.5472, -1.446, 0.5663, -1.446, 0.5663, -0.9317, -0.5472, -0.9317, -0.5472, -0.9317, 0.5663, -0.9317, 0.5663, -0.4495, -0.5472, -0.4495, -0.5472, -0.4495, 0.5663, -0.4495, 0.5663, -0.007035, -0.5472, -0.007032, -0.5472, -0.007032, 0.5663, -0.007035, 0.5663, 0.3954, -0.5472, 0.3954, -0.5472, 0.3954, 0.5663, 0.3954, 0.5663, 0.7831, -0.5472, 0.7831, -0.5472, 0.7831, 0.5663, 0.7831, 0.5663, 1.16, -0.5472, 1.16, -0.5472, 1.16, 0.5663, 1.16, 0.5663, 1.532, -0.5472, 1.532, -0.5472, 1.532, 0.5663, 1.532, 0.5663, 1.914, -0.5472, 1.914, -0.5472, 1.914, 0.5663, 1.914, 0.5663, 2.312, -0.5472, 2.312, -0.5472, 2.312, 0.5663, 2.312, 0.5663, 2.725, -0.5472, 2.725, -0.5472, 2.725, 0.5663, 2.725, 0.5663, 3.148, -0.5472, 3.148, -0.5472, 3.148, 0.5663, 3.148, 0.5663, 3.573, -0.5472, 3.573, -0.5472, 3.573, 0.5663, 3.573, 0.5663, 3.993, -0.5472, 3.993, -0.5472, 3.993, 0.5663, 3.993, 0.5663, 4.382, -0.5472, 4.382, -0.5472, 4.382, 0.5663, 4.382, 0.5663, 4.766, -0.5472, 4.766, -0.5472, 4.766, 0.5663, 4.766, 0.5663, 5.244, -0.5472, 5.244, -0.5472, 5.244, 0.5663, 5.244, 0.5663, 5.86, -0.5472, 5.86, -0.5472, 5.86, 0.5663, 5.86, 0.5663, 6.621, -0.5472, 6.621, -0.5472, 6.621, 0.5663, 6.621, 0.5663, 7.439, -0.5472, 7.439, -0.5472, 7.439, 0.5663, 7.439, 0.5663, 8.27, -0.5472, 8.27, -0.5472, 8.27, 0.5663, 8.27, 0.5663, 9.091, -0.5472, 9.091, -0.5472, 9.091, 0.5663, 9.091, 0.5663, 9.881, -0.5472, 9.881, -0.5472, 9.881, 0.5663, 9.881, 0.5663, 10.62, -0.5472, 10.62, -0.5472, 10.62, 0.5663, 10.62, 0.5663, 11.3, -0.5472, 11.3, -0.5472, 11.3, 0.5663, 11.3, 0.5663, 11.9, -0.5472, 11.9, -0.5472, 11.9, 0.5663, 11.9, 0.5663, 12.42, -0.5472, 12.42, -0.5472, 12.42, 0.5663, 12.42, 0.5663, 12.87, -0.5472, 12.87, -0.5472, 12.87, 0.5663, 12.87, 0.5663, 13.28, -0.5472, 13.28, -0.5472, 13.28, 0.5663, 13.28, 0.5663, 13.67, -0.5472, 13.67, -0.5472, 13.67, 0.5663, 13.67, 0.5663, 14.04, -0.5472, 14.04, -0.5472, 14.04, 0.5663, 14.04, 0.5663, 14.43, -0.5472, 14.43, -0.5472, 14.43, 0.5663, 14.43, 0.5663, 14.85, -0.5472, 14.85, -0.5472, 14.85, 0.5663, 14.85, 0.5663, 15.31, -0.5472, 15.31, -0.5472, 15.31, 0.5663, 15.31, 0.5663, 15.81, -0.5472, 15.81, -0.5472, 15.81, 0.5663, 15.81, 0.5663, 16.35, -0.5472, 16.35, -0.5472, 16.35, 0.5663, 16.35, 0.5663, 16.89, -0.5472, 16.89, -0.5472, 16.89, 0.5663, 16.89, 0.5663, 17.33, -0.5472, 17.33, -0.5472, 17.33, 0.5663, 17.33, 0.5663, 17.72, -0.5472, 17.72, -0.5472, 17.72, 0.5663, 17.72, 0.5663, 18.09, -0.5472, 18.09, -0.5472, 18.09, 0.5663, 18.09, 0.5663, 18.48, -0.5472, 18.48, -0.5472, 18.48, 0.5663, 18.48, 0.5663, 18.91, -0.5472, 18.91, -0.5472, 18.91, 0.5663, 18.91, 0.5663, 19.42, -0.5472, 19.42, -0.5472, 19.42, 0.5663, 19.42, 0.5663, 19.95, -0.5472, 19.95, -0.5472, 19.95, 0.5663, 19.95, 0.5663, 20.45, -0.5472, 20.45, -0.5472, 20.45, 0.5663, 20.45, 0.5663, 20.91, -0.5472, 20.91, -0.5472, 20.91, 0.5663, 20.91, 0.5663, 21.34, -0.5472, 21.34, -0.5472, 21.34, 0.5663, 21.34, 0.5663, 21.74, -0.5472, 21.74, -0.5472, 21.74, 0.5663, 21.74, 0.5663, 22.11, -0.5472, 22.11, -0.5472, 22.11, 0.5663, 22.11, 0.5663, 22.48, -0.5472, 22.48, -0.5472, 22.48, 0.5663, 22.48, 0.5663, 22.86, -0.5472, 22.86, -0.5472, 22.86, 0.5663, 22.86, 0.5663, 23.25, -0.5472, 23.25, -0.5472, 23.25, 0.5663, 23.25, 0.5663, 23.68, -0.5472, 23.68, -0.5472, 23.68, 0.5663, 23.68, 0.5663, 24.15, -0.5472, 24.15, -0.5472, 24.15, 0.5663, 24.15, 0.5663, 24.65, -0.5472, 24.65, -0.5472, 24.65, 0.5663, 24.65, 0.5663, 25.18, -0.5472, 25.18, -0.5472, 25.18, 0.5663, 25.18, 0.5663, 25.62, -0.5472, 25.62, -0.5472, 25.62, 0.5663, 25.62, 0.5663, 26.04, -0.5472, 26.04, -0.5472, 26.04, 0.5663, 26.04, 0.5663, 26.46, -0.5472, 26.46, -0.5472, 26.46, 0.5663, 26.46, 0.5663, 26.89, -0.5472, 26.89, -0.5472, 26.89, 0.5663, 26.89, 0.5663, 27.3, -0.5472, 27.3, -0.5472, 27.3, 0.5663, 27.3, 0.5663, 27.71, -0.5472, 27.71, -0.5472, 27.71, 0.5663, 27.71, 0.5663, 28.09, -0.5472, 28.09, -0.5472, 28.09, 0.5663, 28.09, 0.5663, 28.46, -0.5472, 28.46, -0.5472, 28.46, 0.5663, 28.46, 0.5663, 28.83, -0.5472, 28.83, -0.5472, 28.83, 0.5663, 28.83, 0.5663, 29.21, -0.5472, 29.21, -0.5472, 29.21, 0.5663, 29.21, 0.5663, 29.58, -0.5472, 29.58])
me_floorcol.materials.append(mat_floor)
me_floorcol.update()

# ---- objects
ob_levelwall = bpy.data.objects.new('levelWall', me_wallcol)
ob_levelceil = bpy.data.objects.new('levelCeil', me_ceilcol)
ob_levelfloor = bpy.data.objects.new('levelFloor', me_floorcol)
ob_door_002 = bpy.data.objects.new('door.002', None)
ob_letter_001 = bpy.data.objects.new('letter.001', None)
ob_playerstart = bpy.data.objects.new('playerStart', None)
ob_portal = bpy.data.objects.new('portal', None)
ob_portal_001 = bpy.data.objects.new('portal.001', None)

# ---- transforms, parenting, visibility, modifiers, constraints
ob_levelwall.location = (0.0, 0.0, 0.0)
ob_levelceil.location = (0.0, 0.0, 0.0)
ob_levelfloor.location = (0.0, 0.0, 0.0)
ob_door_002.location = (2529.0, 48.71, 165.4)
ob_letter_001.location = (2529.0, 28.71, 165.4)
ob_playerstart.location = (28.71, 28.71, 543.4)
ob_portal.location = (2549.0, 28.71, 165.4)
ob_portal_001.location = (8.705, 28.71, 535.4)

# ---- collection membership
col_collection.objects.link(ob_levelwall)
col_collection.objects.link(ob_levelceil)
col_collection.objects.link(ob_levelfloor)
col_collection.objects.link(ob_door_002)
col_collection.objects.link(ob_letter_001)
col_collection.objects.link(ob_playerstart)
col_collection.objects.link(ob_portal)
col_collection.objects.link(ob_portal_001)

# ---- scene / render settings (as saved in the file)
scene.frame_start = 1; scene.frame_end = 250; scene.frame_set(1)
scene.render.engine = 'BLENDER_EEVEE_NEXT'
scene.cycles.sampling_pattern = 'TABULATED_SOBOL'
scene.view_settings.view_transform = 'Filmic'
bpy.context.view_layer.update()

# ---- added for rendering (the .blend has no active camera and no usable light): camera, sun
cam_auto = bpy.data.cameras.new('AutoCamera')
cam_auto.lens = 50.0
cam_auto.sensor_width = 36.0
cam_auto.clip_end = 44528.6
ob_auto_camera = bpy.data.objects.new('AutoCamera', cam_auto)
scene.collection.objects.link(ob_auto_camera)
ob_auto_camera.location = (3817.25, -3014.7, 2539.12)
ob_auto_camera.rotation_euler = (1.09748, -7.21219e-08, 0.694738)
scene.camera = ob_auto_camera
light_auto_sun = bpy.data.lights.new('AutoSun', 'SUN')
light_auto_sun.energy = 3.0
light_auto_sun.angle = 0.0523599
ob_auto_sun = bpy.data.objects.new('AutoSun', light_auto_sun)
scene.collection.objects.link(ob_auto_sun)
ob_auto_sun.rotation_euler = (0.872665, 0.174533, 0.523599)
bpy.context.view_layer.update()
